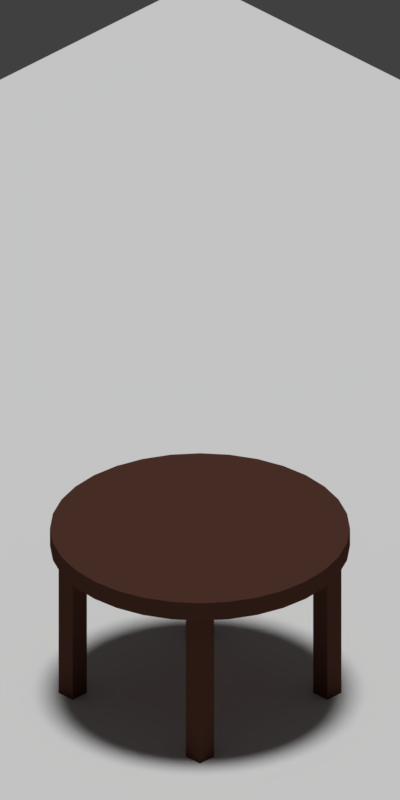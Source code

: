 # Source: tables.blend  (saved by Blender 2.79.0; exported with 4.5.12 LTS)
import bpy
from mathutils import Matrix  # noqa: F401  (used for matrix-valued properties, if any)

bpy.ops.wm.read_factory_settings(use_empty=True)
scene = bpy.context.scene
scene.name = 'Scene'

# ---- collections
col_collection_1 = bpy.data.collections.new('Collection 1'); scene.collection.children.link(col_collection_1)
col_collection_2 = bpy.data.collections.new('Collection 2'); scene.collection.children.link(col_collection_2)
col_collection_2.hide_render = True
col_collection_2.hide_viewport = True
col_collection_3 = bpy.data.collections.new('Collection 3'); scene.collection.children.link(col_collection_3)
col_collection_3.hide_render = True
col_collection_3.hide_viewport = True
col_collection_4 = bpy.data.collections.new('Collection 4'); scene.collection.children.link(col_collection_4)
col_collection_4.hide_render = True
col_collection_4.hide_viewport = True
col_collection_5 = bpy.data.collections.new('Collection 5'); scene.collection.children.link(col_collection_5)
col_collection_5.hide_render = True
col_collection_5.hide_viewport = True

# ---- materials (node trees are filled in below, after node groups)
mat_material_001 = bpy.data.materials.new('Material.001')
mat_material_001.alpha_threshold = 0.0
mat_material_001.use_transparent_shadow = False
mat_material_001.roughness = 0.5
mat_material_002 = bpy.data.materials.new('Material.002')
mat_material_002.alpha_threshold = 0.0
mat_material_002.use_transparent_shadow = False
mat_material_002.diffuse_color = (0.08714, 0.03674, 0.02543, 1.0)
mat_material_002.roughness = 0.5
mat_material_000 = bpy.data.materials.new('Material.000')
mat_material_000.alpha_threshold = 0.0
mat_material_000.use_transparent_shadow = False
mat_material_000.roughness = 0.5
mat_material_003 = bpy.data.materials.new('Material.003')
mat_material_003.alpha_threshold = 0.0
mat_material_003.use_transparent_shadow = False
mat_material_003.diffuse_color = (0.08714, 0.03674, 0.02543, 1.0)
mat_material_003.roughness = 0.5
mat_material_045 = bpy.data.materials.new('Material.045')
mat_material_045.alpha_threshold = 0.0
mat_material_045.use_transparent_shadow = False
mat_material_045.diffuse_color = (0.08714, 0.03674, 0.02543, 1.0)
mat_material_045.roughness = 0.5
mat_material_044 = bpy.data.materials.new('Material.044')
mat_material_044.alpha_threshold = 0.0
mat_material_044.use_transparent_shadow = False
mat_material_044.diffuse_color = (0.6382, 0.5574, 0.3898, 1.0)
mat_material_044.roughness = 0.5
mat_material_043 = bpy.data.materials.new('Material.043')
mat_material_043.alpha_threshold = 0.0
mat_material_043.use_transparent_shadow = False
mat_material_043.diffuse_color = (0.0, 0.0, 0.0, 1.0)
mat_material_043.roughness = 0.5
mat_material_042 = bpy.data.materials.new('Material.042')
mat_material_042.alpha_threshold = 0.0
mat_material_042.use_transparent_shadow = False
mat_material_042.diffuse_color = (0.8, 0.6292, 0.1397, 1.0)
mat_material_042.roughness = 0.5
mat_material_041 = bpy.data.materials.new('Material.041')
mat_material_041.alpha_threshold = 0.0
mat_material_041.use_transparent_shadow = False
mat_material_041.roughness = 0.5
mat_material_051 = bpy.data.materials.new('Material.051')
mat_material_051.alpha_threshold = 0.0
mat_material_051.use_transparent_shadow = False
mat_material_051.diffuse_color = (0.08714, 0.03674, 0.02543, 1.0)
mat_material_051.roughness = 0.5
mat_material_050 = bpy.data.materials.new('Material.050')
mat_material_050.alpha_threshold = 0.0
mat_material_050.use_transparent_shadow = False
mat_material_050.diffuse_color = (0.6382, 0.5574, 0.3898, 1.0)
mat_material_050.roughness = 0.5
mat_material_049 = bpy.data.materials.new('Material.049')
mat_material_049.alpha_threshold = 0.0
mat_material_049.use_transparent_shadow = False
mat_material_049.diffuse_color = (0.0, 0.0, 0.0, 1.0)
mat_material_049.roughness = 0.5
mat_material_047 = bpy.data.materials.new('Material.047')
mat_material_047.alpha_threshold = 0.0
mat_material_047.use_transparent_shadow = False
mat_material_047.diffuse_color = (0.8, 0.6292, 0.1397, 1.0)
mat_material_047.roughness = 0.5
mat_material_046 = bpy.data.materials.new('Material.046')
mat_material_046.alpha_threshold = 0.0
mat_material_046.use_transparent_shadow = False
mat_material_046.roughness = 0.5
mat_material_053 = bpy.data.materials.new('Material.053')
mat_material_053.alpha_threshold = 0.0
mat_material_053.use_transparent_shadow = False
mat_material_053.diffuse_color = (0.08714, 0.03674, 0.02543, 1.0)
mat_material_053.roughness = 0.5
mat_material_052 = bpy.data.materials.new('Material.052')
mat_material_052.alpha_threshold = 0.0
mat_material_052.use_transparent_shadow = False
mat_material_052.roughness = 0.5

# ---- material node trees

# ---- world
world_world = bpy.data.worlds.new('World'); scene.world = world_world
world_world.color = (0.05088, 0.05088, 0.05088)
world_world.use_sun_shadow = False
world_world.sun_shadow_jitter_overblur = 0.0
world_world.cycles.sampling_method = 'MANUAL'

# ---- cameras
cam_camera = bpy.data.cameras.new('Camera')
cam_camera.type = 'ORTHO'
cam_camera.clip_end = 100.0
cam_camera.lens = 35.0
cam_camera.sensor_width = 32.0
cam_camera.sensor_height = 18.0
cam_camera.ortho_scale = 8.0
cam_camera.dof.focus_distance = 0.0
cam_camera.dof.aperture_fstop = 128.0
cam_camera_003 = bpy.data.cameras.new('Camera.003')
cam_camera_003.type = 'ORTHO'
cam_camera_003.clip_end = 100.0
cam_camera_003.lens = 35.0
cam_camera_003.sensor_width = 32.0
cam_camera_003.sensor_height = 18.0
cam_camera_003.ortho_scale = 8.0
cam_camera_003.dof.focus_distance = 0.0
cam_camera_003.dof.aperture_fstop = 128.0
cam_camera_002 = bpy.data.cameras.new('Camera.002')
cam_camera_002.type = 'ORTHO'
cam_camera_002.clip_end = 100.0
cam_camera_002.lens = 35.0
cam_camera_002.sensor_width = 32.0
cam_camera_002.sensor_height = 18.0
cam_camera_002.ortho_scale = 5.6
cam_camera_002.dof.focus_distance = 0.0
cam_camera_002.dof.aperture_fstop = 128.0
cam_camera_013 = bpy.data.cameras.new('Camera.013')
cam_camera_013.type = 'ORTHO'
cam_camera_013.clip_end = 100.0
cam_camera_013.lens = 35.0
cam_camera_013.sensor_width = 32.0
cam_camera_013.sensor_height = 18.0
cam_camera_013.ortho_scale = 5.6
cam_camera_013.dof.focus_distance = 0.0
cam_camera_013.dof.aperture_fstop = 128.0
cam_camera_014 = bpy.data.cameras.new('Camera.014')
cam_camera_014.type = 'ORTHO'
cam_camera_014.clip_end = 100.0
cam_camera_014.lens = 35.0
cam_camera_014.sensor_width = 32.0
cam_camera_014.sensor_height = 18.0
cam_camera_014.ortho_scale = 8.0
cam_camera_014.dof.focus_distance = 0.0
cam_camera_014.dof.aperture_fstop = 128.0

# ---- lights
light_lamp_002 = bpy.data.lights.new('Lamp.002', 'SUN')
light_lamp_002.transmission_factor = 0.0
light_lamp_002.cutoff_distance = 30.0
light_lamp_002.angle = 0.1993
light_lamp_002.energy = 1.0
light_lamp_002.shadow_buffer_clip_start = 1.001
light_lamp_002.shadow_soft_size = 0.1
light_lamp_002.shadow_cascade_max_distance = 1000.0
light_lamp_001 = bpy.data.lights.new('Lamp.001', 'SUN')
light_lamp_001.transmission_factor = 0.0
light_lamp_001.cutoff_distance = 30.0
light_lamp_001.angle = 0.1993
light_lamp_001.energy = 1.0
light_lamp_001.shadow_buffer_clip_start = 1.001
light_lamp_001.shadow_soft_size = 0.1
light_lamp_001.shadow_cascade_max_distance = 1000.0
light_lamp_004 = bpy.data.lights.new('Lamp.004', 'SUN')
light_lamp_004.transmission_factor = 0.0
light_lamp_004.cutoff_distance = 30.0
light_lamp_004.angle = 0.1993
light_lamp_004.energy = 1.0
light_lamp_004.shadow_buffer_clip_start = 1.001
light_lamp_004.shadow_soft_size = 0.1
light_lamp_004.shadow_cascade_max_distance = 1000.0
light_lamp_003 = bpy.data.lights.new('Lamp.003', 'SUN')
light_lamp_003.transmission_factor = 0.0
light_lamp_003.cutoff_distance = 30.0
light_lamp_003.angle = 0.1993
light_lamp_003.energy = 1.0
light_lamp_003.shadow_buffer_clip_start = 1.001
light_lamp_003.shadow_soft_size = 0.1
light_lamp_003.shadow_cascade_max_distance = 1000.0
light_lamp_022 = bpy.data.lights.new('Lamp.022', 'SUN')
light_lamp_022.transmission_factor = 0.0
light_lamp_022.cutoff_distance = 30.0
light_lamp_022.angle = 0.1993
light_lamp_022.energy = 1.0
light_lamp_022.shadow_buffer_clip_start = 1.001
light_lamp_022.shadow_soft_size = 0.1
light_lamp_022.shadow_cascade_max_distance = 1000.0
light_lamp_021 = bpy.data.lights.new('Lamp.021', 'SUN')
light_lamp_021.transmission_factor = 0.0
light_lamp_021.cutoff_distance = 30.0
light_lamp_021.angle = 0.1993
light_lamp_021.energy = 1.0
light_lamp_021.shadow_buffer_clip_start = 1.001
light_lamp_021.shadow_soft_size = 0.1
light_lamp_021.shadow_cascade_max_distance = 1000.0
light_point_011 = bpy.data.lights.new('Point.011', 'AREA')
light_point_011.transmission_factor = 0.0
light_point_011.energy = 0.7854
light_point_011.shadow_buffer_clip_start = 0.5
light_point_011.shadow_soft_size = 0.1
light_point_011.shadow_maximum_resolution = 0.006
light_point_011.use_absolute_resolution = True
light_point_011.size = 0.1
light_point_011.size_y = 0.1
light_point_010 = bpy.data.lights.new('Point.010', 'SPOT')
light_point_010.transmission_factor = 0.0
light_point_010.energy = 200.0
light_point_010.shadow_buffer_clip_start = 0.5
light_point_010.shadow_soft_size = 0.1
light_point_010.shadow_maximum_resolution = 0.006
light_point_010.use_absolute_resolution = True
light_point_010.spot_blend = 0.5765
light_lamp_024 = bpy.data.lights.new('Lamp.024', 'SUN')
light_lamp_024.transmission_factor = 0.0
light_lamp_024.cutoff_distance = 30.0
light_lamp_024.angle = 0.1993
light_lamp_024.energy = 1.0
light_lamp_024.shadow_buffer_clip_start = 1.001
light_lamp_024.shadow_soft_size = 0.1
light_lamp_024.shadow_cascade_max_distance = 1000.0
light_lamp_023 = bpy.data.lights.new('Lamp.023', 'SUN')
light_lamp_023.transmission_factor = 0.0
light_lamp_023.cutoff_distance = 30.0
light_lamp_023.angle = 0.1993
light_lamp_023.energy = 1.0
light_lamp_023.shadow_buffer_clip_start = 1.001
light_lamp_023.shadow_soft_size = 0.1
light_lamp_023.shadow_cascade_max_distance = 1000.0
light_point_013 = bpy.data.lights.new('Point.013', 'SPOT')
light_point_013.transmission_factor = 0.0
light_point_013.energy = 200.0
light_point_013.shadow_buffer_clip_start = 0.5
light_point_013.shadow_soft_size = 0.1
light_point_013.shadow_maximum_resolution = 0.006
light_point_013.use_absolute_resolution = True
light_point_013.spot_blend = 0.5765
light_point_012 = bpy.data.lights.new('Point.012', 'AREA')
light_point_012.transmission_factor = 0.0
light_point_012.energy = 0.7854
light_point_012.shadow_buffer_clip_start = 0.5
light_point_012.shadow_soft_size = 0.1
light_point_012.shadow_maximum_resolution = 0.006
light_point_012.use_absolute_resolution = True
light_point_012.size = 0.1
light_point_012.size_y = 0.1
light_lamp_025 = bpy.data.lights.new('Lamp.025', 'SUN')
light_lamp_025.transmission_factor = 0.0
light_lamp_025.cutoff_distance = 30.0
light_lamp_025.angle = 0.1993
light_lamp_025.energy = 1.0
light_lamp_025.shadow_buffer_clip_start = 1.001
light_lamp_025.shadow_soft_size = 0.1
light_lamp_025.shadow_cascade_max_distance = 1000.0

# ---- meshes
me_plane = bpy.data.meshes.new('Plane')
me_plane.from_pydata([(-1.0, -1.0, 0.0), (1.0, -1.0, 0.0), (-1.0, 1.0, 0.0), (1.0, 1.0, 0.0)], [], [(0, 1, 3, 2)])
me_plane.materials.append(mat_material_001)
me_plane.use_remesh_preserve_volume = False
me_plane.use_remesh_preserve_attributes = False
me_plane.use_mirror_vertex_groups = False
me_plane.update()
me_cube_000 = bpy.data.meshes.new('Cube.000')
me_cube_000.from_pydata([(0.8, 0.8, 1.7), (0.8, 0.8, 0.0), (0.8, 1.0, 1.7), (0.8, 1.0, 0.0), (1.0, 0.8, 1.7), (1.0, 0.8, 0.0), (1.0, 1.0, 1.7), (1.0, 1.0, 0.0), (-1.0, 0.8, 1.7), (-1.0, 0.8, 0.0), (-1.0, 1.0, 1.7), (-1.0, 1.0, 0.0), (-0.8, 0.8, 1.7), (-0.8, 0.8, 0.0), (-0.8, 1.0, 1.7), (-0.8, 1.0, 0.0), (-0.8, -0.8, 0.0), (-0.8, -0.8, 1.7), (-0.8, -1.0, 0.0), (-0.8, -1.0, 1.7), (-1.0, -0.8, 0.0), (-1.0, -0.8, 1.7), (-1.0, -1.0, 0.0), (-1.0, -1.0, 1.7), (1.0, -0.8, 0.0), (1.0, -0.8, 1.7), (1.0, -1.0, 0.0), (1.0, -1.0, 1.7), (0.8, -0.8, 0.0), (0.8, -0.8, 1.7), (0.8, -1.0, 0.0), (0.8, -1.0, 1.7), (-1.192e-08, 1.5, 1.7), (-1.192e-08, 1.5, 1.9), (0.2926, 1.471, 1.7), (0.2926, 1.471, 1.9), (0.574, 1.386, 1.7), (0.574, 1.386, 1.9), (0.8334, 1.247, 1.7), (0.8334, 1.247, 1.9), (1.061, 1.061, 1.7), (1.061, 1.061, 1.9), (1.247, 0.8334, 1.7), (1.247, 0.8334, 1.9), (1.386, 0.574, 1.7), (1.386, 0.574, 1.9), (1.471, 0.2926, 1.7), (1.471, 0.2926, 1.9), (1.5, -4.768e-08, 1.7), (1.5, -4.768e-08, 1.9), (1.471, -0.2926, 1.7), (1.471, -0.2926, 1.9), (1.386, -0.574, 1.7), (1.386, -0.574, 1.9), (1.247, -0.8334, 1.7), (1.247, -0.8334, 1.9), (1.061, -1.061, 1.7), (1.061, -1.061, 1.9), (0.8334, -1.247, 1.7), (0.8334, -1.247, 1.9), (0.574, -1.386, 1.7), (0.574, -1.386, 1.9), (0.2926, -1.471, 1.7), (0.2926, -1.471, 1.9), (-4.947e-07, -1.5, 1.7), (-4.947e-07, -1.5, 1.9), (-0.2926, -1.471, 1.7), (-0.2926, -1.471, 1.9), (-0.574, -1.386, 1.7), (-0.574, -1.386, 1.9), (-0.8334, -1.247, 1.7), (-0.8334, -1.247, 1.9), (-1.061, -1.061, 1.7), (-1.061, -1.061, 1.9), (-1.247, -0.8334, 1.7), (-1.247, -0.8334, 1.9), (-1.386, -0.574, 1.7), (-1.386, -0.574, 1.9), (-1.471, -0.2926, 1.7), (-1.471, -0.2926, 1.9), (-1.5, 1.299e-06, 1.7), (-1.5, 1.299e-06, 1.9), (-1.471, 0.2926, 1.7), (-1.471, 0.2926, 1.9), (-1.386, 0.574, 1.7), (-1.386, 0.574, 1.9), (-1.247, 0.8334, 1.7), (-1.247, 0.8334, 1.9), (-1.061, 1.061, 1.7), (-1.061, 1.061, 1.9), (-0.8334, 1.247, 1.7), (-0.8334, 1.247, 1.9), (-0.574, 1.386, 1.7), (-0.574, 1.386, 1.9), (-0.2926, 1.471, 1.7), (-0.2926, 1.471, 1.9)], [], [(0, 4, 6, 2), (5, 1, 3, 7), (3, 2, 6, 7), (1, 0, 2, 3), (5, 4, 0, 1), (7, 6, 4, 5), (8, 12, 14, 10), (13, 9, 11, 15), (11, 10, 14, 15), (9, 8, 10, 11), (13, 12, 8, 9), (15, 14, 12, 13), (16, 17, 19, 18), (18, 19, 23, 22), (22, 23, 21, 20), (20, 21, 17, 16), (18, 22, 20, 16), (23, 19, 17, 21), (24, 25, 27, 26), (26, 27, 31, 30), (30, 31, 29, 28), (28, 29, 25, 24), (26, 30, 28, 24), (31, 27, 25, 29), (32, 33, 35, 34), (34, 35, 37, 36), (36, 37, 39, 38), (38, 39, 41, 40), (40, 41, 43, 42), (42, 43, 45, 44), (44, 45, 47, 46), (46, 47, 49, 48), (48, 49, 51, 50), (50, 51, 53, 52), (52, 53, 55, 54), (54, 55, 57, 56), (56, 57, 59, 58), (58, 59, 61, 60), (60, 61, 63, 62), (62, 63, 65, 64), (64, 65, 67, 66), (66, 67, 69, 68), (68, 69, 71, 70), (70, 71, 73, 72), (72, 73, 75, 74), (74, 75, 77, 76), (76, 77, 79, 78), (78, 79, 81, 80), (80, 81, 83, 82), (82, 83, 85, 84), (84, 85, 87, 86), (86, 87, 89, 88), (88, 89, 91, 90), (90, 91, 93, 92), (35, 33, 95, 93, 91, 89, 87, 85, 83, 81, 79, 77, 75, 73, 71, 69, 67, 65, 63, 61, 59, 57, 55, 53, 51, 49, 47, 45, 43, 41, 39, 37), (92, 93, 95, 94), (94, 95, 33, 32), (32, 34, 36, 38, 40, 42, 44, 46, 48, 50, 52, 54, 56, 58, 60, 62, 64, 66, 68, 70, 72, 74, 76, 78, 80, 82, 84, 86, 88, 90, 92, 94)])
me_cube_000.materials.append(mat_material_002)
me_cube_000.use_remesh_preserve_volume = False
me_cube_000.use_remesh_preserve_attributes = False
me_cube_000.use_mirror_vertex_groups = False
me_cube_000.update()
me_plane_003 = bpy.data.meshes.new('Plane.003')
me_plane_003.from_pydata([(-1.0, -1.0, 0.0), (1.0, -1.0, 0.0), (-1.0, 1.0, 0.0), (1.0, 1.0, 0.0)], [], [(0, 1, 3, 2)])
me_plane_003.materials.append(mat_material_000)
me_plane_003.use_remesh_preserve_volume = False
me_plane_003.use_remesh_preserve_attributes = False
me_plane_003.use_mirror_vertex_groups = False
me_plane_003.update()
me_cube_002 = bpy.data.meshes.new('Cube.002')
me_cube_002.from_pydata([(0.8, 0.8, 1.7), (0.8, 0.8, 0.0), (0.8, 1.0, 1.7), (0.8, 1.0, 0.0), (1.0, 0.8, 1.7), (1.0, 0.8, 0.0), (1.0, 1.0, 1.7), (1.0, 1.0, 0.0), (-1.0, 0.8, 1.7), (-1.0, 0.8, 0.0), (-1.0, 1.0, 1.7), (-1.0, 1.0, 0.0), (-0.8, 0.8, 1.7), (-0.8, 0.8, 0.0), (-0.8, 1.0, 1.7), (-0.8, 1.0, 0.0), (-0.8, -0.8, 0.0), (-0.8, -0.8, 1.7), (-0.8, -1.0, 0.0), (-0.8, -1.0, 1.7), (-1.0, -0.8, 0.0), (-1.0, -0.8, 1.7), (-1.0, -1.0, 0.0), (-1.0, -1.0, 1.7), (1.0, -0.8, 0.0), (1.0, -0.8, 1.7), (1.0, -1.0, 0.0), (1.0, -1.0, 1.7), (0.8, -0.8, 0.0), (0.8, -0.8, 1.7), (0.8, -1.0, 0.0), (0.8, -1.0, 1.7), (-1.3, -1.3, 2.0), (-1.3, -1.3, 1.7), (-1.3, 1.3, 2.0), (-1.3, 1.3, 1.7), (1.3, -1.3, 2.0), (1.3, -1.3, 1.7), (1.3, 1.3, 2.0), (1.3, 1.3, 1.7)], [], [(0, 4, 6, 2), (5, 1, 3, 7), (3, 2, 6, 7), (1, 0, 2, 3), (5, 4, 0, 1), (7, 6, 4, 5), (8, 12, 14, 10), (13, 9, 11, 15), (11, 10, 14, 15), (9, 8, 10, 11), (13, 12, 8, 9), (15, 14, 12, 13), (16, 17, 19, 18), (18, 19, 23, 22), (22, 23, 21, 20), (20, 21, 17, 16), (18, 22, 20, 16), (23, 19, 17, 21), (24, 25, 27, 26), (26, 27, 31, 30), (30, 31, 29, 28), (28, 29, 25, 24), (26, 30, 28, 24), (31, 27, 25, 29), (32, 36, 38, 34), (37, 33, 35, 39), (35, 34, 38, 39), (33, 32, 34, 35), (37, 36, 32, 33), (39, 38, 36, 37)])
me_cube_002.materials.append(mat_material_003)
me_cube_002.use_remesh_preserve_volume = False
me_cube_002.use_remesh_preserve_attributes = False
me_cube_002.use_mirror_vertex_groups = False
me_cube_002.update()
me_cube_011 = bpy.data.meshes.new('Cube.011')
me_cube_011.from_pydata([(0.8, 0.8, 1.7), (0.8, 0.8, 0.0), (0.8, 1.0, 1.7), (0.8, 1.0, 0.0), (1.0, 0.8, 1.7), (1.0, 0.8, 0.0), (1.0, 1.0, 1.7), (1.0, 1.0, 0.0), (-1.0, 0.8, 1.7), (-1.0, 0.8, 0.0), (-1.0, 1.0, 1.7), (-1.0, 1.0, 0.0), (-0.8, 0.8, 1.7), (-0.8, 0.8, 0.0), (-0.8, 1.0, 1.7), (-0.8, 1.0, 0.0), (-0.8, -0.8, 0.0), (-0.8, -0.8, 1.7), (-0.8, -1.0, 0.0), (-0.8, -1.0, 1.7), (-1.0, -0.8, 0.0), (-1.0, -0.8, 1.7), (-1.0, -1.0, 0.0), (-1.0, -1.0, 1.7), (1.0, -0.8, 0.0), (1.0, -0.8, 1.7), (1.0, -1.0, 0.0), (1.0, -1.0, 1.7), (0.8, -0.8, 0.0), (0.8, -0.8, 1.7), (0.8, -1.0, 0.0), (0.8, -1.0, 1.7), (-1.192e-08, 1.5, 1.7), (-1.192e-08, 1.5, 1.9), (0.2926, 1.471, 1.7), (0.2926, 1.471, 1.9), (0.574, 1.386, 1.7), (0.574, 1.386, 1.9), (0.8334, 1.247, 1.7), (0.8334, 1.247, 1.9), (1.061, 1.061, 1.7), (1.061, 1.061, 1.9), (1.247, 0.8334, 1.7), (1.247, 0.8334, 1.9), (1.386, 0.574, 1.7), (1.386, 0.574, 1.9), (1.471, 0.2926, 1.7), (1.471, 0.2926, 1.9), (1.5, -4.768e-08, 1.7), (1.5, -4.768e-08, 1.9), (1.471, -0.2926, 1.7), (1.471, -0.2926, 1.9), (1.386, -0.574, 1.7), (1.386, -0.574, 1.9), (1.247, -0.8334, 1.7), (1.247, -0.8334, 1.9), (1.061, -1.061, 1.7), (1.061, -1.061, 1.9), (0.8334, -1.247, 1.7), (0.8334, -1.247, 1.9), (0.574, -1.386, 1.7), (0.574, -1.386, 1.9), (0.2926, -1.471, 1.7), (0.2926, -1.471, 1.9), (-4.947e-07, -1.5, 1.7), (-4.947e-07, -1.5, 1.9), (-0.2926, -1.471, 1.7), (-0.2926, -1.471, 1.9), (-0.574, -1.386, 1.7), (-0.574, -1.386, 1.9), (-0.8334, -1.247, 1.7), (-0.8334, -1.247, 1.9), (-1.061, -1.061, 1.7), (-1.061, -1.061, 1.9), (-1.247, -0.8334, 1.7), (-1.247, -0.8334, 1.9), (-1.386, -0.574, 1.7), (-1.386, -0.574, 1.9), (-1.471, -0.2926, 1.7), (-1.471, -0.2926, 1.9), (-1.5, 1.299e-06, 1.7), (-1.5, 1.299e-06, 1.9), (-1.471, 0.2926, 1.7), (-1.471, 0.2926, 1.9), (-1.386, 0.574, 1.7), (-1.386, 0.574, 1.9), (-1.247, 0.8334, 1.7), (-1.247, 0.8334, 1.9), (-1.061, 1.061, 1.7), (-1.061, 1.061, 1.9), (-0.8334, 1.247, 1.7), (-0.8334, 1.247, 1.9), (-0.574, 1.386, 1.7), (-0.574, 1.386, 1.9), (-0.2926, 1.471, 1.7), (-0.2926, 1.471, 1.9)], [], [(0, 4, 6, 2), (5, 1, 3, 7), (3, 2, 6, 7), (1, 0, 2, 3), (5, 4, 0, 1), (7, 6, 4, 5), (8, 12, 14, 10), (13, 9, 11, 15), (11, 10, 14, 15), (9, 8, 10, 11), (13, 12, 8, 9), (15, 14, 12, 13), (16, 17, 19, 18), (18, 19, 23, 22), (22, 23, 21, 20), (20, 21, 17, 16), (18, 22, 20, 16), (23, 19, 17, 21), (24, 25, 27, 26), (26, 27, 31, 30), (30, 31, 29, 28), (28, 29, 25, 24), (26, 30, 28, 24), (31, 27, 25, 29), (32, 33, 35, 34), (34, 35, 37, 36), (36, 37, 39, 38), (38, 39, 41, 40), (40, 41, 43, 42), (42, 43, 45, 44), (44, 45, 47, 46), (46, 47, 49, 48), (48, 49, 51, 50), (50, 51, 53, 52), (52, 53, 55, 54), (54, 55, 57, 56), (56, 57, 59, 58), (58, 59, 61, 60), (60, 61, 63, 62), (62, 63, 65, 64), (64, 65, 67, 66), (66, 67, 69, 68), (68, 69, 71, 70), (70, 71, 73, 72), (72, 73, 75, 74), (74, 75, 77, 76), (76, 77, 79, 78), (78, 79, 81, 80), (80, 81, 83, 82), (82, 83, 85, 84), (84, 85, 87, 86), (86, 87, 89, 88), (88, 89, 91, 90), (90, 91, 93, 92), (35, 33, 95, 93, 91, 89, 87, 85, 83, 81, 79, 77, 75, 73, 71, 69, 67, 65, 63, 61, 59, 57, 55, 53, 51, 49, 47, 45, 43, 41, 39, 37), (92, 93, 95, 94), (94, 95, 33, 32), (32, 34, 36, 38, 40, 42, 44, 46, 48, 50, 52, 54, 56, 58, 60, 62, 64, 66, 68, 70, 72, 74, 76, 78, 80, 82, 84, 86, 88, 90, 92, 94)])
me_cube_011.materials.append(mat_material_045)
me_cube_011.use_remesh_preserve_volume = False
me_cube_011.use_remesh_preserve_attributes = False
me_cube_011.use_mirror_vertex_groups = False
me_cube_011.update()
me_cylinder_005 = bpy.data.meshes.new('Cylinder.005')
me_cylinder_005.from_pydata([(9.313e-09, 0.64, -1.04), (9.313e-09, 0.64, 0.24), (0.1249, 0.6277, -1.04), (0.1249, 0.6277, 0.24), (0.2449, 0.5913, -1.04), (0.2449, 0.5913, 0.24), (0.3556, 0.5321, -1.04), (0.3556, 0.5321, 0.24), (0.4525, 0.4525, -1.04), (0.4525, 0.4525, 0.24), (0.5321, 0.3556, -1.04), (0.5321, 0.3556, 0.24), (0.5913, 0.2449, -1.04), (0.5913, 0.2449, 0.24), (0.6277, 0.1249, -1.04), (0.6277, 0.1249, 0.24), (0.64, 1.585e-07, -1.04), (0.64, 1.585e-07, 0.24), (0.6277, -0.1249, -1.04), (0.6277, -0.1249, 0.24), (0.5913, -0.2449, -1.04), (0.5913, -0.2449, 0.24), (0.5321, -0.3556, -1.04), (0.5321, -0.3556, 0.24), (0.4525, -0.4525, -1.04), (0.4525, -0.4525, 0.24), (0.3556, -0.5321, -1.04), (0.3556, -0.5321, 0.24), (0.2449, -0.5913, -1.04), (0.2449, -0.5913, 0.24), (0.1249, -0.6277, -1.04), (0.1249, -0.6277, 0.24), (-1.992e-07, -0.64, -1.04), (-1.992e-07, -0.64, 0.24), (-0.1249, -0.6277, -1.04), (-0.1249, -0.6277, 0.24), (-0.2449, -0.5913, -1.04), (-0.2449, -0.5913, 0.24), (-0.3556, -0.5321, -1.04), (-0.3556, -0.5321, 0.24), (-0.4525, -0.4525, -1.04), (-0.4525, -0.4525, 0.24), (-0.5321, -0.3556, -1.04), (-0.5321, -0.3556, 0.24), (-0.5913, -0.2449, -1.04), (-0.5913, -0.2449, 0.24), (-0.6277, -0.1249, -1.04), (-0.6277, -0.1249, 0.24), (-0.64, 7.282e-07, -1.04), (-0.64, 7.282e-07, 0.24), (-0.6277, 0.1249, -1.04), (-0.6277, 0.1249, 0.24), (-0.5913, 0.2449, -1.04), (-0.5913, 0.2449, 0.24), (-0.5321, 0.3556, -1.04), (-0.5321, 0.3556, 0.24), (-0.4525, 0.4525, -1.04), (-0.4525, 0.4525, 0.24), (-0.3556, 0.5321, -1.04), (-0.3556, 0.5321, 0.24), (-0.2449, 0.5913, -1.04), (-0.2449, 0.5913, 0.24), (-0.1249, 0.6277, -1.04), (-0.1249, 0.6277, 0.24), (-0.96, -0.96, -2.96), (-0.96, -0.96, -1.04), (-0.96, 0.96, -2.96), (-0.96, 0.96, -1.04), (0.96, -0.96, -2.96), (0.96, -0.96, -1.04), (0.96, 0.96, -2.96), (0.96, 0.96, -1.04), (6.165e-08, 0.128, -0.528), (6.165e-08, 0.128, 0.728), (0.02497, 0.1255, -0.528), (0.02497, 0.1255, 0.728), (0.04898, 0.1183, -0.528), (0.04898, 0.1183, 0.728), (0.07111, 0.1064, -0.528), (0.07111, 0.1064, 0.728), (0.09051, 0.09051, -0.528), (0.09051, 0.09051, 0.728), (0.1064, 0.07111, -0.528), (0.1064, 0.07111, 0.728), (0.1183, 0.04898, -0.528), (0.1183, 0.04898, 0.728), (0.1255, 0.02497, -0.528), (0.1255, 0.02497, 0.728), (0.128, 2.582e-07, -0.528), (0.128, 2.582e-07, 0.728), (0.1255, -0.02497, -0.528), (0.1255, -0.02497, 0.728), (0.1183, -0.04898, -0.528), (0.1183, -0.04898, 0.728), (0.1064, -0.07111, -0.528), (0.1064, -0.07111, 0.728), (0.09051, -0.09051, -0.528), (0.09051, -0.09051, 0.728), (0.07111, -0.1064, -0.528), (0.07111, -0.1064, 0.728), (0.04898, -0.1183, -0.528), (0.04898, -0.1183, 0.728), (0.02497, -0.1255, -0.528), (0.02497, -0.1255, 0.728), (1.995e-08, -0.128, -0.528), (1.995e-08, -0.128, 0.728), (-0.02497, -0.1255, -0.528), (-0.02497, -0.1255, 0.728), (-0.04898, -0.1183, -0.528), (-0.04898, -0.1183, 0.728), (-0.07111, -0.1064, -0.528), (-0.07111, -0.1064, 0.728), (-0.09051, -0.09051, -0.528), (-0.09051, -0.09051, 0.728), (-0.1064, -0.07111, -0.528), (-0.1064, -0.07111, 0.728), (-0.1183, -0.04898, -0.528), (-0.1183, -0.04898, 0.728), (-0.1255, -0.02497, -0.528), (-0.1255, -0.02497, 0.728), (-0.128, 3.721e-07, -0.528), (-0.128, 3.721e-07, 0.728), (-0.1255, 0.02497, -0.528), (-0.1255, 0.02497, 0.728), (-0.1183, 0.04898, -0.528), (-0.1183, 0.04898, 0.728), (-0.1064, 0.07111, -0.528), (-0.1064, 0.07111, 0.728), (-0.09051, 0.09051, -0.528), (-0.09051, 0.09051, 0.728), (-0.07111, 0.1064, -0.528), (-0.07111, 0.1064, 0.728), (-0.04898, 0.1183, -0.528), (-0.04898, 0.1183, 0.728), (-0.02497, 0.1255, -0.528), (-0.02497, 0.1255, 0.728), (0.0, 0.07804, 2.292), (0.0, 0.1531, 2.27), (0.0, 0.2222, 2.233), (0.0, 0.2828, 2.183), (0.0, 0.3326, 2.122), (0.0, 0.3696, 2.053), (0.0, 0.3923, 1.978), (0.0, 0.4, 1.9), (0.0, 0.3923, 1.822), (0.0, 0.2222, 1.567), (0.01522, 0.07654, 2.292), (0.02986, 0.1501, 2.27), (0.04335, 0.218, 2.233), (0.05518, 0.2774, 2.183), (0.06488, 0.3262, 2.122), (0.0721, 0.3625, 2.053), (0.07654, 0.3848, 1.978), (0.07804, 0.3923, 1.9), (0.07654, 0.3848, 1.822), (0.0721, 0.3625, 1.747), (0.06488, 0.3262, 1.678), (0.05518, 0.2774, 1.617), (0.04335, 0.218, 1.567), (0.02986, 0.1501, 1.53), (0.01522, 0.07654, 1.508), (0.02986, 0.0721, 2.292), (0.05858, 0.1414, 2.27), (0.08504, 0.2053, 2.233), (0.1082, 0.2613, 2.183), (0.1273, 0.3073, 2.122), (0.1414, 0.3414, 2.053), (0.1501, 0.3625, 1.978), (0.1531, 0.3696, 1.9), (0.1501, 0.3625, 1.822), (0.1414, 0.3414, 1.747), (0.1273, 0.3073, 1.678), (0.1082, 0.2613, 1.617), (0.08504, 0.2053, 1.567), (0.05858, 0.1414, 1.53), (0.02986, 0.0721, 1.508), (0.04335, 0.06488, 2.292), (0.08504, 0.1273, 2.27), (0.1235, 0.1848, 2.233), (0.1571, 0.2352, 2.183), (0.1848, 0.2765, 2.122), (0.2053, 0.3073, 2.053), (0.218, 0.3262, 1.978), (0.2222, 0.3326, 1.9), (0.218, 0.3262, 1.822), (0.2053, 0.3073, 1.747), (0.1848, 0.2765, 1.678), (0.1571, 0.2352, 1.617), (0.1235, 0.1848, 1.567), (0.08504, 0.1273, 1.53), (0.04335, 0.06488, 1.508), (0.05518, 0.05518, 2.292), (0.1082, 0.1082, 2.27), (0.1571, 0.1571, 2.233), (0.2, 0.2, 2.183), (0.2352, 0.2352, 2.122), (0.2613, 0.2613, 2.053), (0.2774, 0.2774, 1.978), (0.2828, 0.2828, 1.9), (0.2774, 0.2774, 1.822), (0.2613, 0.2613, 1.747), (0.2352, 0.2352, 1.678), (0.2, 0.2, 1.617), (0.1571, 0.1571, 1.567), (0.1082, 0.1082, 1.53), (0.05518, 0.05518, 1.508), (0.06488, 0.04335, 2.292), (0.1273, 0.08504, 2.27), (0.1848, 0.1235, 2.233), (0.2352, 0.1571, 2.183), (0.2765, 0.1848, 2.122), (0.3073, 0.2053, 2.053), (0.3262, 0.218, 1.978), (0.3326, 0.2222, 1.9), (0.3262, 0.218, 1.822), (0.3073, 0.2053, 1.747), (0.2765, 0.1848, 1.678), (0.2352, 0.1571, 1.617), (0.1848, 0.1235, 1.567), (0.1273, 0.08504, 1.53), (0.06488, 0.04335, 1.508), (0.0721, 0.02986, 2.292), (0.1414, 0.05858, 2.27), (0.2053, 0.08504, 2.233), (0.2613, 0.1082, 2.183), (0.3073, 0.1273, 2.122), (0.3414, 0.1414, 2.053), (0.3625, 0.1501, 1.978), (0.3696, 0.1531, 1.9), (0.3625, 0.1501, 1.822), (0.3414, 0.1414, 1.747), (0.3073, 0.1273, 1.678), (0.2613, 0.1082, 1.617), (0.2053, 0.08504, 1.567), (0.1414, 0.05858, 1.53), (0.0721, 0.02986, 1.508), (0.07654, 0.01522, 2.292), (0.1501, 0.02986, 2.27), (0.218, 0.04335, 2.233), (0.2774, 0.05518, 2.183), (0.3262, 0.06488, 2.122), (0.3625, 0.0721, 2.053), (0.3848, 0.07654, 1.978), (0.3923, 0.07804, 1.9), (0.3848, 0.07654, 1.822), (0.3625, 0.0721, 1.747), (0.3262, 0.06488, 1.678), (0.2774, 0.05518, 1.617), (0.218, 0.04335, 1.567), (0.1501, 0.02986, 1.53), (0.07654, 0.01522, 1.508), (0.07804, -3.691e-07, 2.292), (0.1531, -3.661e-07, 2.27), (0.2222, -3.631e-07, 2.233), (0.2828, -3.661e-07, 2.183), (0.3326, -3.721e-07, 2.122), (0.3696, -3.482e-07, 2.053), (0.3923, -3.959e-07, 1.978), (0.4, -3.899e-07, 1.9), (0.3923, -3.959e-07, 1.822), (0.3696, -3.303e-07, 1.747), (0.3326, -3.721e-07, 1.678), (0.2828, -3.661e-07, 1.617), (0.2222, -3.75e-07, 1.567), (0.1531, -3.601e-07, 1.53), (0.07804, -3.616e-07, 1.508), (0.07654, -0.01522, 2.292), (0.1501, -0.02986, 2.27), (0.218, -0.04335, 2.233), (0.2774, -0.05518, 2.183), (0.3262, -0.06489, 2.122), (0.3625, -0.0721, 2.053), (0.3848, -0.07654, 1.978), (0.3923, -0.07804, 1.9), (0.3848, -0.07654, 1.822), (0.3625, -0.0721, 1.747), (0.3262, -0.06489, 1.678), (0.2774, -0.05518, 1.617), (0.218, -0.04335, 1.567), (0.1501, -0.02986, 1.53), (0.07654, -0.01522, 1.508), (0.0721, -0.02986, 2.292), (0.1414, -0.05858, 2.27), (0.2053, -0.08504, 2.233), (0.2613, -0.1082, 2.183), (0.3073, -0.1273, 2.122), (0.3414, -0.1414, 2.053), (0.3625, -0.1501, 1.978), (0.3696, -0.1531, 1.9), (0.3625, -0.1501, 1.822), (0.3414, -0.1414, 1.747), (0.3073, -0.1273, 1.678), (0.2613, -0.1082, 1.617), (0.2053, -0.08504, 1.567), (0.1414, -0.05858, 1.53), (0.0721, -0.02986, 1.508), (0.06488, -0.04335, 2.292), (0.1273, -0.08504, 2.27), (0.1848, -0.1235, 2.233), (0.2352, -0.1571, 2.183), (0.2765, -0.1848, 2.122), (0.3073, -0.2053, 2.053), (0.3262, -0.218, 1.978), (0.3326, -0.2222, 1.9), (0.3262, -0.218, 1.822), (0.3073, -0.2053, 1.747), (0.2765, -0.1848, 1.678), (0.2352, -0.1571, 1.617), (0.1848, -0.1235, 1.567), (0.1273, -0.08504, 1.53), (0.06488, -0.04335, 1.508), (0.05518, -0.05518, 2.292), (0.1082, -0.1082, 2.27), (0.1571, -0.1571, 2.233), (0.2, -0.2, 2.183), (0.2352, -0.2352, 2.122), (0.2613, -0.2613, 2.053), (0.2774, -0.2774, 1.978), (0.2828, -0.2828, 1.9), (0.2774, -0.2774, 1.822), (0.2613, -0.2613, 1.747), (0.2352, -0.2352, 1.678), (0.2, -0.2, 1.617), (0.1571, -0.1571, 1.567), (0.1082, -0.1082, 1.53), (0.05518, -0.05518, 1.508), (0.04335, -0.06489, 2.292), (0.08504, -0.1273, 2.27), (0.1235, -0.1848, 2.233), (0.1571, -0.2352, 2.183), (0.1848, -0.2765, 2.122), (0.2053, -0.3073, 2.053), (0.218, -0.3262, 1.978), (0.2222, -0.3326, 1.9), (0.218, -0.3262, 1.822), (0.2053, -0.3073, 1.747), (0.1848, -0.2765, 1.678), (0.1571, -0.2352, 1.617), (0.1235, -0.1848, 1.567), (0.08504, -0.1273, 1.53), (0.04335, -0.06489, 1.508), (0.0, -3.688e-07, 1.5), (0.02986, -0.0721, 2.292), (0.05858, -0.1414, 2.27), (0.08504, -0.2053, 2.233), (0.1082, -0.2613, 2.183), (0.1273, -0.3073, 2.122), (0.1414, -0.3414, 2.053), (0.1501, -0.3625, 1.978), (0.1531, -0.3696, 1.9), (0.1501, -0.3625, 1.822), (0.1414, -0.3414, 1.747), (0.1273, -0.3073, 1.678), (0.1082, -0.2613, 1.617), (0.08504, -0.2053, 1.567), (0.05858, -0.1414, 1.53), (0.02986, -0.0721, 1.508), (0.01522, -0.07654, 2.292), (0.02986, -0.1501, 2.27), (0.04335, -0.218, 2.233), (0.05518, -0.2774, 2.183), (0.06488, -0.3262, 2.122), (0.0721, -0.3625, 2.053), (0.07654, -0.3848, 1.978), (0.07804, -0.3923, 1.9), (0.07654, -0.3848, 1.822), (0.0721, -0.3625, 1.747), (0.06488, -0.3262, 1.678), (0.05518, -0.2774, 1.617), (0.04335, -0.218, 1.567), (0.02986, -0.1501, 1.53), (0.01522, -0.07654, 1.508), (-2.885e-09, -0.07804, 2.292), (1.649e-08, -0.1531, 2.27), (1.053e-08, -0.2222, 2.233), (-1.034e-08, -0.2828, 2.183), (-3.418e-08, -0.3326, 2.122), (2.543e-08, -0.3696, 2.053), (-3.418e-08, -0.3923, 1.978), (-4.014e-08, -0.4, 1.9), (-3.418e-08, -0.3923, 1.822), (2.543e-08, -0.3696, 1.747), (-3.418e-08, -0.3326, 1.678), (-1.034e-08, -0.2828, 1.617), (-4.375e-09, -0.2222, 1.567), (1.586e-09, -0.1531, 1.53), (1.586e-09, -0.07804, 1.508), (-0.01522, -0.07654, 2.292), (-0.02986, -0.1501, 2.27), (-0.04335, -0.218, 2.233), (-0.05518, -0.2774, 2.183), (-0.06488, -0.3262, 2.122), (-0.0721, -0.3625, 2.053), (-0.07654, -0.3848, 1.978), (-0.07804, -0.3923, 1.9), (-0.07654, -0.3848, 1.822), (-0.0721, -0.3625, 1.747), (-0.06488, -0.3262, 1.678), (-0.05518, -0.2774, 1.617), (-0.04335, -0.218, 1.567), (-0.02986, -0.1501, 1.53), (-0.01522, -0.07654, 1.508), (-0.02986, -0.0721, 2.292), (-0.05858, -0.1414, 2.27), (-0.08504, -0.2053, 2.233), (-0.1082, -0.2613, 2.183), (-0.1273, -0.3073, 2.122), (-0.1414, -0.3414, 2.053), (-0.1501, -0.3625, 1.978), (-0.1531, -0.3696, 1.9), (-0.1501, -0.3625, 1.822), (-0.1414, -0.3414, 1.747), (-0.1273, -0.3073, 1.678), (-0.1082, -0.2613, 1.617), (-0.08504, -0.2053, 1.567), (-0.05858, -0.1414, 1.53), (-0.02986, -0.0721, 1.508), (-0.04335, -0.06489, 2.292), (-0.08504, -0.1273, 2.27), (-0.1235, -0.1848, 2.233), (-0.1571, -0.2352, 2.183), (-0.1848, -0.2765, 2.122), (-0.2053, -0.3073, 2.053), (-0.218, -0.3262, 1.978), (-0.2222, -0.3326, 1.9), (-0.218, -0.3262, 1.822), (-0.2053, -0.3073, 1.747), (-0.1848, -0.2765, 1.678), (-0.1571, -0.2352, 1.617), (-0.1235, -0.1848, 1.567), (-0.08504, -0.1273, 1.53), (-0.04335, -0.06489, 1.508), (-9.216e-08, -4.609e-07, 2.3), (-0.05518, -0.05518, 2.292), (-0.1082, -0.1082, 2.27), (-0.1571, -0.1571, 2.233), (-0.2, -0.2, 2.183), (-0.2352, -0.2352, 2.122), (-0.2613, -0.2613, 2.053), (-0.2774, -0.2774, 1.978), (-0.2828, -0.2828, 1.9), (-0.2774, -0.2774, 1.822), (-0.2613, -0.2613, 1.747), (-0.2352, -0.2352, 1.678), (-0.2, -0.2, 1.617), (-0.1571, -0.1571, 1.567), (-0.1082, -0.1082, 1.53), (-0.05518, -0.05518, 1.508), (-0.06488, -0.04335, 2.292), (-0.1273, -0.08504, 2.27), (-0.1848, -0.1235, 2.233), (-0.2352, -0.1571, 2.183), (-0.2765, -0.1848, 2.122), (-0.3073, -0.2053, 2.053), (-0.3262, -0.218, 1.978), (-0.3326, -0.2222, 1.9), (-0.3262, -0.218, 1.822), (-0.3073, -0.2053, 1.747), (-0.2765, -0.1848, 1.678), (-0.2352, -0.1571, 1.617), (-0.1848, -0.1235, 1.567), (-0.1273, -0.08504, 1.53), (-0.06488, -0.04335, 1.508), (-0.0721, -0.02986, 2.292), (-0.1414, -0.05858, 2.27), (-0.2053, -0.08504, 2.233), (-0.2613, -0.1082, 2.183), (-0.3073, -0.1273, 2.122), (-0.3414, -0.1414, 2.053), (-0.3625, -0.1501, 1.978), (-0.3696, -0.1531, 1.9), (-0.3625, -0.1501, 1.822), (-0.3414, -0.1414, 1.747), (-0.3073, -0.1273, 1.678), (-0.2613, -0.1082, 1.617), (-0.2053, -0.08504, 1.567), (-0.1414, -0.05858, 1.53), (-0.0721, -0.02986, 1.508), (-0.07654, -0.01522, 2.292), (-0.1501, -0.02986, 2.27), (-0.218, -0.04335, 2.233), (-0.2774, -0.05518, 2.183), (-0.3262, -0.06488, 2.122), (-0.3625, -0.0721, 2.053), (-0.3848, -0.07654, 1.978), (-0.3923, -0.07804, 1.9), (-0.3848, -0.07654, 1.822), (-0.3625, -0.0721, 1.747), (-0.3262, -0.06488, 1.678), (-0.2774, -0.05518, 1.617), (-0.218, -0.04335, 1.567), (-0.1501, -0.02986, 1.53), (-0.07654, -0.01522, 1.508), (-0.07804, -3.631e-07, 2.292), (-0.1531, -3.512e-07, 2.27), (-0.2222, -3.512e-07, 2.233), (-0.2828, -3.124e-07, 2.183), (-0.3326, -2.946e-07, 2.122), (-0.3696, -3.661e-07, 2.053), (-0.3923, -2.767e-07, 1.978), (-0.4, -2.946e-07, 1.9), (-0.3923, -2.767e-07, 1.822), (-0.3696, -3.661e-07, 1.747), (-0.3326, -2.946e-07, 1.678), (-0.2828, -3.124e-07, 1.617), (-0.2222, -3.423e-07, 1.567), (-0.1531, -3.393e-07, 1.53), (-0.07804, -3.646e-07, 1.508), (-0.07654, 0.01522, 2.292), (-0.1501, 0.02986, 2.27), (-0.218, 0.04335, 2.233), (-0.2774, 0.05518, 2.183), (-0.3262, 0.06488, 2.122), (-0.3625, 0.0721, 2.053), (-0.3848, 0.07654, 1.978), (-0.3923, 0.07804, 1.9), (-0.3848, 0.07654, 1.822), (-0.3625, 0.0721, 1.747), (-0.3262, 0.06488, 1.678), (-0.2774, 0.05518, 1.617), (-0.218, 0.04335, 1.567), (-0.1501, 0.02986, 1.53), (-0.07654, 0.01522, 1.508), (-0.0721, 0.02986, 2.292), (-0.1414, 0.05858, 2.27), (-0.2053, 0.08504, 2.233), (-0.2613, 0.1082, 2.183), (-0.3073, 0.1273, 2.122), (-0.3414, 0.1414, 2.053), (-0.3625, 0.1501, 1.978), (-0.3696, 0.1531, 1.9), (-0.3625, 0.1501, 1.822), (-0.3414, 0.1414, 1.747), (-0.3073, 0.1273, 1.678), (-0.2613, 0.1082, 1.617), (-0.2053, 0.08504, 1.567), (-0.1414, 0.05858, 1.53), (-0.0721, 0.02986, 1.508), (-0.06488, 0.04335, 2.292), (-0.1273, 0.08504, 2.27), (-0.1848, 0.1235, 2.233), (-0.2352, 0.1571, 2.183), (-0.2765, 0.1848, 2.122), (-0.3073, 0.2053, 2.053), (-0.3262, 0.218, 1.978), (-0.3326, 0.2222, 1.9), (-0.3262, 0.218, 1.822), (-0.3073, 0.2053, 1.747), (-0.2765, 0.1848, 1.678), (-0.2352, 0.1571, 1.617), (-0.1848, 0.1235, 1.567), (-0.1273, 0.08504, 1.53), (-0.06488, 0.04335, 1.508), (-0.05518, 0.05518, 2.292), (-0.1082, 0.1082, 2.27), (-0.1571, 0.1571, 2.233), (-0.2, 0.2, 2.183), (-0.2352, 0.2352, 2.122), (-0.2613, 0.2613, 2.053), (-0.2774, 0.2774, 1.978), (-0.2828, 0.2828, 1.9), (-0.2774, 0.2774, 1.822), (-0.2613, 0.2613, 1.747), (-0.2352, 0.2352, 1.678), (-0.2, 0.2, 1.617), (-0.1571, 0.1571, 1.567), (-0.1082, 0.1082, 1.53), (-0.05518, 0.05518, 1.508), (-0.04335, 0.06488, 2.292), (-0.08504, 0.1273, 2.27), (-0.1235, 0.1848, 2.233), (-0.1571, 0.2352, 2.183), (-0.1848, 0.2765, 2.122), (-0.2053, 0.3073, 2.053), (-0.218, 0.3262, 1.978), (-0.2222, 0.3326, 1.9), (-0.218, 0.3262, 1.822), (-0.2053, 0.3073, 1.747), (-0.1848, 0.2765, 1.678), (-0.1571, 0.2352, 1.617), (-0.1235, 0.1848, 1.567), (-0.08504, 0.1273, 1.53), (-0.04335, 0.06488, 1.508), (-0.02986, 0.0721, 2.292), (-0.05858, 0.1414, 2.27), (-0.08504, 0.2053, 2.233), (-0.1082, 0.2613, 2.183), (-0.1273, 0.3073, 2.122), (-0.1414, 0.3414, 2.053), (-0.1501, 0.3625, 1.978), (-0.1531, 0.3696, 1.9), (-0.1501, 0.3625, 1.822), (-0.1414, 0.3414, 1.747), (-0.1273, 0.3073, 1.678), (-0.1082, 0.2613, 1.617), (-0.08504, 0.2053, 1.567), (-0.05858, 0.1414, 1.53), (-0.02986, 0.0721, 1.508), (-0.01522, 0.07654, 2.292), (-0.02986, 0.1501, 2.27), (-0.04335, 0.218, 2.233), (-0.05518, 0.2774, 2.183), (-0.06488, 0.3262, 2.122), (-0.0721, 0.3625, 2.053), (-0.07654, 0.3848, 1.978), (-0.07804, 0.3923, 1.9), (-0.07654, 0.3848, 1.822), (-0.0721, 0.3625, 1.747), (-0.06488, 0.3262, 1.678), (-0.05518, 0.2774, 1.617), (-0.04335, 0.218, 1.567), (-0.02986, 0.1501, 1.53), (-0.01522, 0.07654, 1.508), (2.543e-08, 0.3696, 1.747), (1.089e-07, 0.3326, 1.678), (6.119e-08, 0.2828, 1.617), (3.139e-08, 0.1531, 1.53), (6.056e-09, 0.07804, 1.508)], [], [(0, 1, 3, 2), (2, 3, 5, 4), (4, 5, 7, 6), (6, 7, 9, 8), (8, 9, 11, 10), (10, 11, 13, 12), (12, 13, 15, 14), (14, 15, 17, 16), (16, 17, 19, 18), (18, 19, 21, 20), (20, 21, 23, 22), (22, 23, 25, 24), (24, 25, 27, 26), (26, 27, 29, 28), (28, 29, 31, 30), (30, 31, 33, 32), (32, 33, 35, 34), (34, 35, 37, 36), (36, 37, 39, 38), (38, 39, 41, 40), (40, 41, 43, 42), (42, 43, 45, 44), (44, 45, 47, 46), (46, 47, 49, 48), (48, 49, 51, 50), (50, 51, 53, 52), (52, 53, 55, 54), (54, 55, 57, 56), (56, 57, 59, 58), (58, 59, 61, 60), (3, 1, 63, 61, 59, 57, 55, 53, 51, 49, 47, 45, 43, 41, 39, 37, 35, 33, 31, 29, 27, 25, 23, 21, 19, 17, 15, 13, 11, 9, 7, 5), (60, 61, 63, 62), (62, 63, 1, 0), (0, 2, 4, 6, 8, 10, 12, 14, 16, 18, 20, 22, 24, 26, 28, 30, 32, 34, 36, 38, 40, 42, 44, 46, 48, 50, 52, 54, 56, 58, 60, 62), (64, 65, 67, 66), (66, 67, 71, 70), (70, 71, 69, 68), (68, 69, 65, 64), (66, 70, 68, 64), (71, 67, 65, 69), (72, 73, 75, 74), (74, 75, 77, 76), (76, 77, 79, 78), (78, 79, 81, 80), (80, 81, 83, 82), (82, 83, 85, 84), (84, 85, 87, 86), (86, 87, 89, 88), (88, 89, 91, 90), (90, 91, 93, 92), (92, 93, 95, 94), (94, 95, 97, 96), (96, 97, 99, 98), (98, 99, 101, 100), (100, 101, 103, 102), (102, 103, 105, 104), (104, 105, 107, 106), (106, 107, 109, 108), (108, 109, 111, 110), (110, 111, 113, 112), (112, 113, 115, 114), (114, 115, 117, 116), (116, 117, 119, 118), (118, 119, 121, 120), (120, 121, 123, 122), (122, 123, 125, 124), (124, 125, 127, 126), (126, 127, 129, 128), (128, 129, 131, 130), (130, 131, 133, 132), (75, 73, 135, 133, 131, 129, 127, 125, 123, 121, 119, 117, 115, 113, 111, 109, 107, 105, 103, 101, 99, 97, 95, 93, 91, 89, 87, 85, 83, 81, 79, 77), (132, 133, 135, 134), (134, 135, 73, 72), (72, 74, 76, 78, 80, 82, 84, 86, 88, 90, 92, 94, 96, 98, 100, 102, 104, 106, 108, 110, 112, 114, 116, 118, 120, 122, 124, 126, 128, 130, 132, 134), (617, 616, 159, 160), (143, 142, 152, 153), (136, 432, 146), (341, 617, 160), (144, 143, 153, 154), (137, 136, 146, 147), (613, 144, 154, 155), (138, 137, 147, 148), (614, 613, 155, 156), (139, 138, 148, 149), (615, 614, 156, 157), (140, 139, 149, 150), (145, 615, 157, 158), (141, 140, 150, 151), (616, 145, 158, 159), (142, 141, 151, 152), (159, 158, 173, 174), (152, 151, 166, 167), (160, 159, 174, 175), (153, 152, 167, 168), (146, 432, 161), (341, 160, 175), (154, 153, 168, 169), (147, 146, 161, 162), (155, 154, 169, 170), (148, 147, 162, 163), (156, 155, 170, 171), (149, 148, 163, 164), (157, 156, 171, 172), (150, 149, 164, 165), (158, 157, 172, 173), (151, 150, 165, 166), (163, 162, 177, 178), (171, 170, 185, 186), (164, 163, 178, 179), (172, 171, 186, 187), (165, 164, 179, 180), (173, 172, 187, 188), (166, 165, 180, 181), (174, 173, 188, 189), (167, 166, 181, 182), (175, 174, 189, 190), (168, 167, 182, 183), (161, 432, 176), (341, 175, 190), (169, 168, 183, 184), (162, 161, 176, 177), (170, 169, 184, 185), (182, 181, 196, 197), (190, 189, 204, 205), (183, 182, 197, 198), (176, 432, 191), (341, 190, 205), (184, 183, 198, 199), (177, 176, 191, 192), (185, 184, 199, 200), (178, 177, 192, 193), (186, 185, 200, 201), (179, 178, 193, 194), (187, 186, 201, 202), (180, 179, 194, 195), (188, 187, 202, 203), (181, 180, 195, 196), (189, 188, 203, 204), (201, 200, 215, 216), (194, 193, 208, 209), (202, 201, 216, 217), (195, 194, 209, 210), (203, 202, 217, 218), (196, 195, 210, 211), (204, 203, 218, 219), (197, 196, 211, 212), (205, 204, 219, 220), (198, 197, 212, 213), (191, 432, 206), (341, 205, 220), (199, 198, 213, 214), (192, 191, 206, 207), (200, 199, 214, 215), (193, 192, 207, 208), (220, 219, 234, 235), (213, 212, 227, 228), (206, 432, 221), (341, 220, 235), (214, 213, 228, 229), (207, 206, 221, 222), (215, 214, 229, 230), (208, 207, 222, 223), (216, 215, 230, 231), (209, 208, 223, 224), (217, 216, 231, 232), (210, 209, 224, 225), (218, 217, 232, 233), (211, 210, 225, 226), (219, 218, 233, 234), (212, 211, 226, 227), (232, 231, 246, 247), (225, 224, 239, 240), (233, 232, 247, 248), (226, 225, 240, 241), (234, 233, 248, 249), (227, 226, 241, 242), (235, 234, 249, 250), (228, 227, 242, 243), (221, 432, 236), (341, 235, 250), (229, 228, 243, 244), (222, 221, 236, 237), (230, 229, 244, 245), (223, 222, 237, 238), (231, 230, 245, 246), (224, 223, 238, 239), (236, 432, 251), (341, 250, 265), (244, 243, 258, 259), (237, 236, 251, 252), (245, 244, 259, 260), (238, 237, 252, 253), (246, 245, 260, 261), (239, 238, 253, 254), (247, 246, 261, 262), (240, 239, 254, 255), (248, 247, 262, 263), (241, 240, 255, 256), (249, 248, 263, 264), (242, 241, 256, 257), (250, 249, 264, 265), (243, 242, 257, 258), (255, 254, 269, 270), (263, 262, 277, 278), (256, 255, 270, 271), (264, 263, 278, 279), (257, 256, 271, 272), (265, 264, 279, 280), (258, 257, 272, 273), (251, 432, 266), (341, 265, 280), (259, 258, 273, 274), (252, 251, 266, 267), (260, 259, 274, 275), (253, 252, 267, 268), (261, 260, 275, 276), (254, 253, 268, 269), (262, 261, 276, 277), (274, 273, 288, 289), (267, 266, 281, 282), (275, 274, 289, 290), (268, 267, 282, 283), (276, 275, 290, 291), (269, 268, 283, 284), (277, 276, 291, 292), (270, 269, 284, 285), (278, 277, 292, 293), (271, 270, 285, 286), (279, 278, 293, 294), (272, 271, 286, 287), (280, 279, 294, 295), (273, 272, 287, 288), (266, 432, 281), (341, 280, 295), (293, 292, 307, 308), (286, 285, 300, 301), (294, 293, 308, 309), (287, 286, 301, 302), (295, 294, 309, 310), (288, 287, 302, 303), (281, 432, 296), (341, 295, 310), (289, 288, 303, 304), (282, 281, 296, 297), (290, 289, 304, 305), (283, 282, 297, 298), (291, 290, 305, 306), (284, 283, 298, 299), (292, 291, 306, 307), (285, 284, 299, 300), (297, 296, 311, 312), (305, 304, 319, 320), (298, 297, 312, 313), (306, 305, 320, 321), (299, 298, 313, 314), (307, 306, 321, 322), (300, 299, 314, 315), (308, 307, 322, 323), (301, 300, 315, 316), (309, 308, 323, 324), (302, 301, 316, 317), (310, 309, 324, 325), (303, 302, 317, 318), (296, 432, 311), (341, 310, 325), (304, 303, 318, 319), (316, 315, 330, 331), (324, 323, 338, 339), (317, 316, 331, 332), (325, 324, 339, 340), (318, 317, 332, 333), (311, 432, 326), (341, 325, 340), (319, 318, 333, 334), (312, 311, 326, 327), (320, 319, 334, 335), (313, 312, 327, 328), (321, 320, 335, 336), (314, 313, 328, 329), (322, 321, 336, 337), (315, 314, 329, 330), (323, 322, 337, 338), (335, 334, 350, 351), (328, 327, 343, 344), (336, 335, 351, 352), (329, 328, 344, 345), (337, 336, 352, 353), (330, 329, 345, 346), (338, 337, 353, 354), (331, 330, 346, 347), (339, 338, 354, 355), (332, 331, 347, 348), (340, 339, 355, 356), (333, 332, 348, 349), (326, 432, 342), (341, 340, 356), (334, 333, 349, 350), (327, 326, 342, 343), (355, 354, 369, 370), (348, 347, 362, 363), (356, 355, 370, 371), (349, 348, 363, 364), (342, 432, 357), (341, 356, 371), (350, 349, 364, 365), (343, 342, 357, 358), (351, 350, 365, 366), (344, 343, 358, 359), (352, 351, 366, 367), (345, 344, 359, 360), (353, 352, 367, 368), (346, 345, 360, 361), (354, 353, 368, 369), (347, 346, 361, 362), (367, 366, 381, 382), (360, 359, 374, 375), (368, 367, 382, 383), (361, 360, 375, 376), (369, 368, 383, 384), (362, 361, 376, 377), (370, 369, 384, 385), (363, 362, 377, 378), (371, 370, 385, 386), (364, 363, 378, 379), (357, 432, 372), (341, 371, 386), (365, 364, 379, 380), (358, 357, 372, 373), (366, 365, 380, 381), (359, 358, 373, 374), (386, 385, 400, 401), (379, 378, 393, 394), (372, 432, 387), (341, 386, 401), (380, 379, 394, 395), (373, 372, 387, 388), (381, 380, 395, 396), (374, 373, 388, 389), (382, 381, 396, 397), (375, 374, 389, 390), (383, 382, 397, 398), (376, 375, 390, 391), (384, 383, 398, 399), (377, 376, 391, 392), (385, 384, 399, 400), (378, 377, 392, 393), (390, 389, 404, 405), (398, 397, 412, 413), (391, 390, 405, 406), (399, 398, 413, 414), (392, 391, 406, 407), (400, 399, 414, 415), (393, 392, 407, 408), (401, 400, 415, 416), (394, 393, 408, 409), (387, 432, 402), (341, 401, 416), (395, 394, 409, 410), (388, 387, 402, 403), (396, 395, 410, 411), (389, 388, 403, 404), (397, 396, 411, 412), (409, 408, 423, 424), (402, 432, 417), (341, 416, 431), (410, 409, 424, 425), (403, 402, 417, 418), (411, 410, 425, 426), (404, 403, 418, 419), (412, 411, 426, 427), (405, 404, 419, 420), (413, 412, 427, 428), (406, 405, 420, 421), (414, 413, 428, 429), (407, 406, 421, 422), (415, 414, 429, 430), (408, 407, 422, 423), (416, 415, 430, 431), (428, 427, 443, 444), (421, 420, 436, 437), (429, 428, 444, 445), (422, 421, 437, 438), (430, 429, 445, 446), (423, 422, 438, 439), (431, 430, 446, 447), (424, 423, 439, 440), (417, 432, 433), (341, 431, 447), (425, 424, 440, 441), (418, 417, 433, 434), (426, 425, 441, 442), (419, 418, 434, 435), (427, 426, 442, 443), (420, 419, 435, 436), (433, 432, 448), (341, 447, 462), (441, 440, 455, 456), (434, 433, 448, 449), (442, 441, 456, 457), (435, 434, 449, 450), (443, 442, 457, 458), (436, 435, 450, 451), (444, 443, 458, 459), (437, 436, 451, 452), (445, 444, 459, 460), (438, 437, 452, 453), (446, 445, 460, 461), (439, 438, 453, 454), (447, 446, 461, 462), (440, 439, 454, 455), (452, 451, 466, 467), (460, 459, 474, 475), (453, 452, 467, 468), (461, 460, 475, 476), (454, 453, 468, 469), (462, 461, 476, 477), (455, 454, 469, 470), (448, 432, 463), (341, 462, 477), (456, 455, 470, 471), (449, 448, 463, 464), (457, 456, 471, 472), (450, 449, 464, 465), (458, 457, 472, 473), (451, 450, 465, 466), (459, 458, 473, 474), (471, 470, 485, 486), (464, 463, 478, 479), (472, 471, 486, 487), (465, 464, 479, 480), (473, 472, 487, 488), (466, 465, 480, 481), (474, 473, 488, 489), (467, 466, 481, 482), (475, 474, 489, 490), (468, 467, 482, 483), (476, 475, 490, 491), (469, 468, 483, 484), (477, 476, 491, 492), (470, 469, 484, 485), (463, 432, 478), (341, 477, 492), (490, 489, 504, 505), (483, 482, 497, 498), (491, 490, 505, 506), (484, 483, 498, 499), (492, 491, 506, 507), (485, 484, 499, 500), (478, 432, 493), (341, 492, 507), (486, 485, 500, 501), (479, 478, 493, 494), (487, 486, 501, 502), (480, 479, 494, 495), (488, 487, 502, 503), (481, 480, 495, 496), (489, 488, 503, 504), (482, 481, 496, 497), (502, 501, 516, 517), (495, 494, 509, 510), (503, 502, 517, 518), (496, 495, 510, 511), (504, 503, 518, 519), (497, 496, 511, 512), (505, 504, 519, 520), (498, 497, 512, 513), (506, 505, 520, 521), (499, 498, 513, 514), (507, 506, 521, 522), (500, 499, 514, 515), (493, 432, 508), (341, 507, 522), (501, 500, 515, 516), (494, 493, 508, 509), (521, 520, 535, 536), (514, 513, 528, 529), (522, 521, 536, 537), (515, 514, 529, 530), (508, 432, 523), (341, 522, 537), (516, 515, 530, 531), (509, 508, 523, 524), (517, 516, 531, 532), (510, 509, 524, 525), (518, 517, 532, 533), (511, 510, 525, 526), (519, 518, 533, 534), (512, 511, 526, 527), (520, 519, 534, 535), (513, 512, 527, 528), (525, 524, 539, 540), (533, 532, 547, 548), (526, 525, 540, 541), (534, 533, 548, 549), (527, 526, 541, 542), (535, 534, 549, 550), (528, 527, 542, 543), (536, 535, 550, 551), (529, 528, 543, 544), (537, 536, 551, 552), (530, 529, 544, 545), (523, 432, 538), (341, 537, 552), (531, 530, 545, 546), (524, 523, 538, 539), (532, 531, 546, 547), (544, 543, 558, 559), (552, 551, 566, 567), (545, 544, 559, 560), (538, 432, 553), (341, 552, 567), (546, 545, 560, 561), (539, 538, 553, 554), (547, 546, 561, 562), (540, 539, 554, 555), (548, 547, 562, 563), (541, 540, 555, 556), (549, 548, 563, 564), (542, 541, 556, 557), (550, 549, 564, 565), (543, 542, 557, 558), (551, 550, 565, 566), (563, 562, 577, 578), (556, 555, 570, 571), (564, 563, 578, 579), (557, 556, 571, 572), (565, 564, 579, 580), (558, 557, 572, 573), (566, 565, 580, 581), (559, 558, 573, 574), (567, 566, 581, 582), (560, 559, 574, 575), (553, 432, 568), (341, 567, 582), (561, 560, 575, 576), (554, 553, 568, 569), (562, 561, 576, 577), (555, 554, 569, 570), (582, 581, 596, 597), (575, 574, 589, 590), (568, 432, 583), (341, 582, 597), (576, 575, 590, 591), (569, 568, 583, 584), (577, 576, 591, 592), (570, 569, 584, 585), (578, 577, 592, 593), (571, 570, 585, 586), (579, 578, 593, 594), (572, 571, 586, 587), (580, 579, 594, 595), (573, 572, 587, 588), (581, 580, 595, 596), (574, 573, 588, 589), (586, 585, 600, 601), (594, 593, 608, 609), (587, 586, 601, 602), (595, 594, 609, 610), (588, 587, 602, 603), (596, 595, 610, 611), (589, 588, 603, 604), (597, 596, 611, 612), (590, 589, 604, 605), (583, 432, 598), (341, 597, 612), (591, 590, 605, 606), (584, 583, 598, 599), (592, 591, 606, 607), (585, 584, 599, 600), (593, 592, 607, 608), (605, 604, 142, 143), (598, 432, 136), (341, 612, 617), (606, 605, 143, 144), (599, 598, 136, 137), (607, 606, 144, 613), (600, 599, 137, 138), (608, 607, 613, 614), (601, 600, 138, 139), (609, 608, 614, 615), (602, 601, 139, 140), (610, 609, 615, 145), (603, 602, 140, 141), (611, 610, 145, 616), (604, 603, 141, 142), (612, 611, 616, 617)])
me_cylinder_005.polygons.foreach_set('material_index', [0, 0, 0, 0, 0, 0, 0, 0, 0, 0, 0, 0, 0, 0, 0, 0, 0, 0, 0, 0, 0, 0, 0, 0, 0, 0, 0, 0, 0, 0, 0, 0, 0, 0, 1, 1, 1, 1, 1, 1, 1, 1, 1, 1, 1, 1, 1, 1, 1, 1, 1, 1, 1, 1, 1, 1, 1, 1, 1, 1, 1, 1, 1, 1, 1, 1, 1, 1, 1, 1, 1, 1, 1, 1, 2, 2, 2, 2, 2, 2, 2, 2, 2, 2, 2, 2, 2, 2, 2, 2, 2, 2, 2, 2, 2, 2, 2, 2, 2, 2, 2, 2, 2, 2, 2, 2, 2, 2, 2, 2, 2, 2, 2, 2, 2, 2, 2, 2, 2, 2, 2, 2, 2, 2, 2, 2, 2, 2, 2, 2, 2, 2, 2, 2, 2, 2, 2, 2, 2, 2, 2, 2, 2, 2, 2, 2, 2, 2, 2, 2, 2, 2, 2, 2, 2, 2, 2, 2, 2, 2, 2, 2, 2, 2, 2, 2, 2, 2, 2, 2, 2, 2, 2, 2, 2, 2, 2, 2, 2, 2, 2, 2, 2, 2, 2, 2, 2, 2, 2, 2, 2, 2, 2, 2, 2, 2, 2, 2, 2, 2, 2, 2, 2, 2, 2, 2, 2, 2, 2, 2, 2, 2, 2, 2, 2, 2, 2, 2, 2, 2, 2, 2, 2, 2, 2, 2, 2, 2, 2, 2, 2, 2, 2, 2, 2, 2, 2, 2, 2, 2, 2, 2, 2, 2, 2, 2, 2, 2, 2, 2, 2, 2, 2, 2, 2, 2, 2, 2, 2, 2, 2, 2, 2, 2, 2, 2, 2, 2, 2, 2, 2, 2, 2, 2, 2, 2, 2, 2, 2, 2, 2, 2, 2, 2, 2, 2, 2, 2, 2, 2, 2, 2, 2, 2, 2, 2, 2, 2, 2, 2, 2, 2, 2, 2, 2, 2, 2, 2, 2, 2, 2, 2, 2, 2, 2, 2, 2, 2, 2, 2, 2, 2, 2, 2, 2, 2, 2, 2, 2, 2, 2, 2, 2, 2, 2, 2, 2, 2, 2, 2, 2, 2, 2, 2, 2, 2, 2, 2, 2, 2, 2, 2, 2, 2, 2, 2, 2, 2, 2, 2, 2, 2, 2, 2, 2, 2, 2, 2, 2, 2, 2, 2, 2, 2, 2, 2, 2, 2, 2, 2, 2, 2, 2, 2, 2, 2, 2, 2, 2, 2, 2, 2, 2, 2, 2, 2, 2, 2, 2, 2, 2, 2, 2, 2, 2, 2, 2, 2, 2, 2, 2, 2, 2, 2, 2, 2, 2, 2, 2, 2, 2, 2, 2, 2, 2, 2, 2, 2, 2, 2, 2, 2, 2, 2, 2, 2, 2, 2, 2, 2, 2, 2, 2, 2, 2, 2, 2, 2, 2, 2, 2, 2, 2, 2, 2, 2, 2, 2, 2, 2, 2, 2, 2, 2, 2, 2, 2, 2, 2, 2, 2, 2, 2, 2, 2, 2, 2, 2, 2, 2, 2, 2, 2, 2, 2, 2, 2, 2, 2, 2, 2, 2, 2, 2, 2, 2, 2, 2, 2, 2, 2, 2, 2, 2, 2, 2, 2, 2, 2, 2, 2, 2, 2, 2, 2, 2, 2, 2, 2, 2, 2, 2, 2, 2, 2, 2, 2, 2, 2, 2, 2, 2, 2, 2, 2, 2, 2, 2, 2, 2, 2, 2, 2, 2, 2, 2, 2, 2, 2, 2, 2, 2, 2, 2, 2, 2, 2, 2, 2, 2, 2, 2, 2, 2, 2, 2, 2, 2, 2, 2, 2, 2, 2, 2, 2, 2, 2, 2, 2, 2, 2, 2, 2, 2, 2, 2])
me_cylinder_005.materials.append(mat_material_044)
me_cylinder_005.materials.append(mat_material_043)
me_cylinder_005.materials.append(mat_material_042)
me_cylinder_005.use_remesh_preserve_volume = False
me_cylinder_005.use_remesh_preserve_attributes = False
me_cylinder_005.use_mirror_vertex_groups = False
me_cylinder_005.update()
me_plane_002 = bpy.data.meshes.new('Plane.002')
me_plane_002.from_pydata([(-1.0, -1.0, 0.0), (1.0, -1.0, 0.0), (-1.0, 1.0, 0.0), (1.0, 1.0, 0.0)], [], [(0, 1, 3, 2)])
me_plane_002.materials.append(mat_material_041)
me_plane_002.use_remesh_preserve_volume = False
me_plane_002.use_remesh_preserve_attributes = False
me_plane_002.use_mirror_vertex_groups = False
me_plane_002.update()
me_cube_014 = bpy.data.meshes.new('Cube.014')
me_cube_014.from_pydata([(0.8, 0.8, 1.7), (0.8, 0.8, 0.0), (0.8, 1.0, 1.7), (0.8, 1.0, 0.0), (1.0, 0.8, 1.7), (1.0, 0.8, 0.0), (1.0, 1.0, 1.7), (1.0, 1.0, 0.0), (-1.0, 0.8, 1.7), (-1.0, 0.8, 0.0), (-1.0, 1.0, 1.7), (-1.0, 1.0, 0.0), (-0.8, 0.8, 1.7), (-0.8, 0.8, 0.0), (-0.8, 1.0, 1.7), (-0.8, 1.0, 0.0), (-0.8, -0.8, 0.0), (-0.8, -0.8, 1.7), (-0.8, -1.0, 0.0), (-0.8, -1.0, 1.7), (-1.0, -0.8, 0.0), (-1.0, -0.8, 1.7), (-1.0, -1.0, 0.0), (-1.0, -1.0, 1.7), (1.0, -0.8, 0.0), (1.0, -0.8, 1.7), (1.0, -1.0, 0.0), (1.0, -1.0, 1.7), (0.8, -0.8, 0.0), (0.8, -0.8, 1.7), (0.8, -1.0, 0.0), (0.8, -1.0, 1.7), (-1.3, -1.3, 2.0), (-1.3, -1.3, 1.7), (-1.3, 1.3, 2.0), (-1.3, 1.3, 1.7), (1.3, -1.3, 2.0), (1.3, -1.3, 1.7), (1.3, 1.3, 2.0), (1.3, 1.3, 1.7)], [], [(0, 4, 6, 2), (5, 1, 3, 7), (3, 2, 6, 7), (1, 0, 2, 3), (5, 4, 0, 1), (7, 6, 4, 5), (8, 12, 14, 10), (13, 9, 11, 15), (11, 10, 14, 15), (9, 8, 10, 11), (13, 12, 8, 9), (15, 14, 12, 13), (16, 17, 19, 18), (18, 19, 23, 22), (22, 23, 21, 20), (20, 21, 17, 16), (18, 22, 20, 16), (23, 19, 17, 21), (24, 25, 27, 26), (26, 27, 31, 30), (30, 31, 29, 28), (28, 29, 25, 24), (26, 30, 28, 24), (31, 27, 25, 29), (32, 36, 38, 34), (37, 33, 35, 39), (35, 34, 38, 39), (33, 32, 34, 35), (37, 36, 32, 33), (39, 38, 36, 37)])
me_cube_014.materials.append(mat_material_051)
me_cube_014.use_remesh_preserve_volume = False
me_cube_014.use_remesh_preserve_attributes = False
me_cube_014.use_mirror_vertex_groups = False
me_cube_014.update()
me_cylinder_006 = bpy.data.meshes.new('Cylinder.006')
me_cylinder_006.from_pydata([(9.313e-09, 0.64, -1.04), (9.313e-09, 0.64, 0.24), (0.1249, 0.6277, -1.04), (0.1249, 0.6277, 0.24), (0.2449, 0.5913, -1.04), (0.2449, 0.5913, 0.24), (0.3556, 0.5321, -1.04), (0.3556, 0.5321, 0.24), (0.4525, 0.4525, -1.04), (0.4525, 0.4525, 0.24), (0.5321, 0.3556, -1.04), (0.5321, 0.3556, 0.24), (0.5913, 0.2449, -1.04), (0.5913, 0.2449, 0.24), (0.6277, 0.1249, -1.04), (0.6277, 0.1249, 0.24), (0.64, 1.585e-07, -1.04), (0.64, 1.585e-07, 0.24), (0.6277, -0.1249, -1.04), (0.6277, -0.1249, 0.24), (0.5913, -0.2449, -1.04), (0.5913, -0.2449, 0.24), (0.5321, -0.3556, -1.04), (0.5321, -0.3556, 0.24), (0.4525, -0.4525, -1.04), (0.4525, -0.4525, 0.24), (0.3556, -0.5321, -1.04), (0.3556, -0.5321, 0.24), (0.2449, -0.5913, -1.04), (0.2449, -0.5913, 0.24), (0.1249, -0.6277, -1.04), (0.1249, -0.6277, 0.24), (-1.992e-07, -0.64, -1.04), (-1.992e-07, -0.64, 0.24), (-0.1249, -0.6277, -1.04), (-0.1249, -0.6277, 0.24), (-0.2449, -0.5913, -1.04), (-0.2449, -0.5913, 0.24), (-0.3556, -0.5321, -1.04), (-0.3556, -0.5321, 0.24), (-0.4525, -0.4525, -1.04), (-0.4525, -0.4525, 0.24), (-0.5321, -0.3556, -1.04), (-0.5321, -0.3556, 0.24), (-0.5913, -0.2449, -1.04), (-0.5913, -0.2449, 0.24), (-0.6277, -0.1249, -1.04), (-0.6277, -0.1249, 0.24), (-0.64, 7.282e-07, -1.04), (-0.64, 7.282e-07, 0.24), (-0.6277, 0.1249, -1.04), (-0.6277, 0.1249, 0.24), (-0.5913, 0.2449, -1.04), (-0.5913, 0.2449, 0.24), (-0.5321, 0.3556, -1.04), (-0.5321, 0.3556, 0.24), (-0.4525, 0.4525, -1.04), (-0.4525, 0.4525, 0.24), (-0.3556, 0.5321, -1.04), (-0.3556, 0.5321, 0.24), (-0.2449, 0.5913, -1.04), (-0.2449, 0.5913, 0.24), (-0.1249, 0.6277, -1.04), (-0.1249, 0.6277, 0.24), (-0.96, -0.96, -2.96), (-0.96, -0.96, -1.04), (-0.96, 0.96, -2.96), (-0.96, 0.96, -1.04), (0.96, -0.96, -2.96), (0.96, -0.96, -1.04), (0.96, 0.96, -2.96), (0.96, 0.96, -1.04), (6.165e-08, 0.128, -0.528), (6.165e-08, 0.128, 0.728), (0.02497, 0.1255, -0.528), (0.02497, 0.1255, 0.728), (0.04898, 0.1183, -0.528), (0.04898, 0.1183, 0.728), (0.07111, 0.1064, -0.528), (0.07111, 0.1064, 0.728), (0.09051, 0.09051, -0.528), (0.09051, 0.09051, 0.728), (0.1064, 0.07111, -0.528), (0.1064, 0.07111, 0.728), (0.1183, 0.04898, -0.528), (0.1183, 0.04898, 0.728), (0.1255, 0.02497, -0.528), (0.1255, 0.02497, 0.728), (0.128, 2.582e-07, -0.528), (0.128, 2.582e-07, 0.728), (0.1255, -0.02497, -0.528), (0.1255, -0.02497, 0.728), (0.1183, -0.04898, -0.528), (0.1183, -0.04898, 0.728), (0.1064, -0.07111, -0.528), (0.1064, -0.07111, 0.728), (0.09051, -0.09051, -0.528), (0.09051, -0.09051, 0.728), (0.07111, -0.1064, -0.528), (0.07111, -0.1064, 0.728), (0.04898, -0.1183, -0.528), (0.04898, -0.1183, 0.728), (0.02497, -0.1255, -0.528), (0.02497, -0.1255, 0.728), (1.995e-08, -0.128, -0.528), (1.995e-08, -0.128, 0.728), (-0.02497, -0.1255, -0.528), (-0.02497, -0.1255, 0.728), (-0.04898, -0.1183, -0.528), (-0.04898, -0.1183, 0.728), (-0.07111, -0.1064, -0.528), (-0.07111, -0.1064, 0.728), (-0.09051, -0.09051, -0.528), (-0.09051, -0.09051, 0.728), (-0.1064, -0.07111, -0.528), (-0.1064, -0.07111, 0.728), (-0.1183, -0.04898, -0.528), (-0.1183, -0.04898, 0.728), (-0.1255, -0.02497, -0.528), (-0.1255, -0.02497, 0.728), (-0.128, 3.721e-07, -0.528), (-0.128, 3.721e-07, 0.728), (-0.1255, 0.02497, -0.528), (-0.1255, 0.02497, 0.728), (-0.1183, 0.04898, -0.528), (-0.1183, 0.04898, 0.728), (-0.1064, 0.07111, -0.528), (-0.1064, 0.07111, 0.728), (-0.09051, 0.09051, -0.528), (-0.09051, 0.09051, 0.728), (-0.07111, 0.1064, -0.528), (-0.07111, 0.1064, 0.728), (-0.04898, 0.1183, -0.528), (-0.04898, 0.1183, 0.728), (-0.02497, 0.1255, -0.528), (-0.02497, 0.1255, 0.728), (0.0, 0.07804, 2.292), (0.0, 0.1531, 2.27), (0.0, 0.2222, 2.233), (0.0, 0.2828, 2.183), (0.0, 0.3326, 2.122), (0.0, 0.3696, 2.053), (0.0, 0.3923, 1.978), (0.0, 0.4, 1.9), (0.0, 0.3923, 1.822), (0.0, 0.2222, 1.567), (0.01522, 0.07654, 2.292), (0.02986, 0.1501, 2.27), (0.04335, 0.218, 2.233), (0.05518, 0.2774, 2.183), (0.06488, 0.3262, 2.122), (0.0721, 0.3625, 2.053), (0.07654, 0.3848, 1.978), (0.07804, 0.3923, 1.9), (0.07654, 0.3848, 1.822), (0.0721, 0.3625, 1.747), (0.06488, 0.3262, 1.678), (0.05518, 0.2774, 1.617), (0.04335, 0.218, 1.567), (0.02986, 0.1501, 1.53), (0.01522, 0.07654, 1.508), (0.02986, 0.0721, 2.292), (0.05858, 0.1414, 2.27), (0.08504, 0.2053, 2.233), (0.1082, 0.2613, 2.183), (0.1273, 0.3073, 2.122), (0.1414, 0.3414, 2.053), (0.1501, 0.3625, 1.978), (0.1531, 0.3696, 1.9), (0.1501, 0.3625, 1.822), (0.1414, 0.3414, 1.747), (0.1273, 0.3073, 1.678), (0.1082, 0.2613, 1.617), (0.08504, 0.2053, 1.567), (0.05858, 0.1414, 1.53), (0.02986, 0.0721, 1.508), (0.04335, 0.06488, 2.292), (0.08504, 0.1273, 2.27), (0.1235, 0.1848, 2.233), (0.1571, 0.2352, 2.183), (0.1848, 0.2765, 2.122), (0.2053, 0.3073, 2.053), (0.218, 0.3262, 1.978), (0.2222, 0.3326, 1.9), (0.218, 0.3262, 1.822), (0.2053, 0.3073, 1.747), (0.1848, 0.2765, 1.678), (0.1571, 0.2352, 1.617), (0.1235, 0.1848, 1.567), (0.08504, 0.1273, 1.53), (0.04335, 0.06488, 1.508), (0.05518, 0.05518, 2.292), (0.1082, 0.1082, 2.27), (0.1571, 0.1571, 2.233), (0.2, 0.2, 2.183), (0.2352, 0.2352, 2.122), (0.2613, 0.2613, 2.053), (0.2774, 0.2774, 1.978), (0.2828, 0.2828, 1.9), (0.2774, 0.2774, 1.822), (0.2613, 0.2613, 1.747), (0.2352, 0.2352, 1.678), (0.2, 0.2, 1.617), (0.1571, 0.1571, 1.567), (0.1082, 0.1082, 1.53), (0.05518, 0.05518, 1.508), (0.06488, 0.04335, 2.292), (0.1273, 0.08504, 2.27), (0.1848, 0.1235, 2.233), (0.2352, 0.1571, 2.183), (0.2765, 0.1848, 2.122), (0.3073, 0.2053, 2.053), (0.3262, 0.218, 1.978), (0.3326, 0.2222, 1.9), (0.3262, 0.218, 1.822), (0.3073, 0.2053, 1.747), (0.2765, 0.1848, 1.678), (0.2352, 0.1571, 1.617), (0.1848, 0.1235, 1.567), (0.1273, 0.08504, 1.53), (0.06488, 0.04335, 1.508), (0.0721, 0.02986, 2.292), (0.1414, 0.05858, 2.27), (0.2053, 0.08504, 2.233), (0.2613, 0.1082, 2.183), (0.3073, 0.1273, 2.122), (0.3414, 0.1414, 2.053), (0.3625, 0.1501, 1.978), (0.3696, 0.1531, 1.9), (0.3625, 0.1501, 1.822), (0.3414, 0.1414, 1.747), (0.3073, 0.1273, 1.678), (0.2613, 0.1082, 1.617), (0.2053, 0.08504, 1.567), (0.1414, 0.05858, 1.53), (0.0721, 0.02986, 1.508), (0.07654, 0.01522, 2.292), (0.1501, 0.02986, 2.27), (0.218, 0.04335, 2.233), (0.2774, 0.05518, 2.183), (0.3262, 0.06488, 2.122), (0.3625, 0.0721, 2.053), (0.3848, 0.07654, 1.978), (0.3923, 0.07804, 1.9), (0.3848, 0.07654, 1.822), (0.3625, 0.0721, 1.747), (0.3262, 0.06488, 1.678), (0.2774, 0.05518, 1.617), (0.218, 0.04335, 1.567), (0.1501, 0.02986, 1.53), (0.07654, 0.01522, 1.508), (0.07804, -3.691e-07, 2.292), (0.1531, -3.661e-07, 2.27), (0.2222, -3.631e-07, 2.233), (0.2828, -3.661e-07, 2.183), (0.3326, -3.721e-07, 2.122), (0.3696, -3.482e-07, 2.053), (0.3923, -3.959e-07, 1.978), (0.4, -3.899e-07, 1.9), (0.3923, -3.959e-07, 1.822), (0.3696, -3.303e-07, 1.747), (0.3326, -3.721e-07, 1.678), (0.2828, -3.661e-07, 1.617), (0.2222, -3.75e-07, 1.567), (0.1531, -3.601e-07, 1.53), (0.07804, -3.616e-07, 1.508), (0.07654, -0.01522, 2.292), (0.1501, -0.02986, 2.27), (0.218, -0.04335, 2.233), (0.2774, -0.05518, 2.183), (0.3262, -0.06489, 2.122), (0.3625, -0.0721, 2.053), (0.3848, -0.07654, 1.978), (0.3923, -0.07804, 1.9), (0.3848, -0.07654, 1.822), (0.3625, -0.0721, 1.747), (0.3262, -0.06489, 1.678), (0.2774, -0.05518, 1.617), (0.218, -0.04335, 1.567), (0.1501, -0.02986, 1.53), (0.07654, -0.01522, 1.508), (0.0721, -0.02986, 2.292), (0.1414, -0.05858, 2.27), (0.2053, -0.08504, 2.233), (0.2613, -0.1082, 2.183), (0.3073, -0.1273, 2.122), (0.3414, -0.1414, 2.053), (0.3625, -0.1501, 1.978), (0.3696, -0.1531, 1.9), (0.3625, -0.1501, 1.822), (0.3414, -0.1414, 1.747), (0.3073, -0.1273, 1.678), (0.2613, -0.1082, 1.617), (0.2053, -0.08504, 1.567), (0.1414, -0.05858, 1.53), (0.0721, -0.02986, 1.508), (0.06488, -0.04335, 2.292), (0.1273, -0.08504, 2.27), (0.1848, -0.1235, 2.233), (0.2352, -0.1571, 2.183), (0.2765, -0.1848, 2.122), (0.3073, -0.2053, 2.053), (0.3262, -0.218, 1.978), (0.3326, -0.2222, 1.9), (0.3262, -0.218, 1.822), (0.3073, -0.2053, 1.747), (0.2765, -0.1848, 1.678), (0.2352, -0.1571, 1.617), (0.1848, -0.1235, 1.567), (0.1273, -0.08504, 1.53), (0.06488, -0.04335, 1.508), (0.05518, -0.05518, 2.292), (0.1082, -0.1082, 2.27), (0.1571, -0.1571, 2.233), (0.2, -0.2, 2.183), (0.2352, -0.2352, 2.122), (0.2613, -0.2613, 2.053), (0.2774, -0.2774, 1.978), (0.2828, -0.2828, 1.9), (0.2774, -0.2774, 1.822), (0.2613, -0.2613, 1.747), (0.2352, -0.2352, 1.678), (0.2, -0.2, 1.617), (0.1571, -0.1571, 1.567), (0.1082, -0.1082, 1.53), (0.05518, -0.05518, 1.508), (0.04335, -0.06489, 2.292), (0.08504, -0.1273, 2.27), (0.1235, -0.1848, 2.233), (0.1571, -0.2352, 2.183), (0.1848, -0.2765, 2.122), (0.2053, -0.3073, 2.053), (0.218, -0.3262, 1.978), (0.2222, -0.3326, 1.9), (0.218, -0.3262, 1.822), (0.2053, -0.3073, 1.747), (0.1848, -0.2765, 1.678), (0.1571, -0.2352, 1.617), (0.1235, -0.1848, 1.567), (0.08504, -0.1273, 1.53), (0.04335, -0.06489, 1.508), (0.0, -3.688e-07, 1.5), (0.02986, -0.0721, 2.292), (0.05858, -0.1414, 2.27), (0.08504, -0.2053, 2.233), (0.1082, -0.2613, 2.183), (0.1273, -0.3073, 2.122), (0.1414, -0.3414, 2.053), (0.1501, -0.3625, 1.978), (0.1531, -0.3696, 1.9), (0.1501, -0.3625, 1.822), (0.1414, -0.3414, 1.747), (0.1273, -0.3073, 1.678), (0.1082, -0.2613, 1.617), (0.08504, -0.2053, 1.567), (0.05858, -0.1414, 1.53), (0.02986, -0.0721, 1.508), (0.01522, -0.07654, 2.292), (0.02986, -0.1501, 2.27), (0.04335, -0.218, 2.233), (0.05518, -0.2774, 2.183), (0.06488, -0.3262, 2.122), (0.0721, -0.3625, 2.053), (0.07654, -0.3848, 1.978), (0.07804, -0.3923, 1.9), (0.07654, -0.3848, 1.822), (0.0721, -0.3625, 1.747), (0.06488, -0.3262, 1.678), (0.05518, -0.2774, 1.617), (0.04335, -0.218, 1.567), (0.02986, -0.1501, 1.53), (0.01522, -0.07654, 1.508), (-2.885e-09, -0.07804, 2.292), (1.649e-08, -0.1531, 2.27), (1.053e-08, -0.2222, 2.233), (-1.034e-08, -0.2828, 2.183), (-3.418e-08, -0.3326, 2.122), (2.543e-08, -0.3696, 2.053), (-3.418e-08, -0.3923, 1.978), (-4.014e-08, -0.4, 1.9), (-3.418e-08, -0.3923, 1.822), (2.543e-08, -0.3696, 1.747), (-3.418e-08, -0.3326, 1.678), (-1.034e-08, -0.2828, 1.617), (-4.375e-09, -0.2222, 1.567), (1.586e-09, -0.1531, 1.53), (1.586e-09, -0.07804, 1.508), (-0.01522, -0.07654, 2.292), (-0.02986, -0.1501, 2.27), (-0.04335, -0.218, 2.233), (-0.05518, -0.2774, 2.183), (-0.06488, -0.3262, 2.122), (-0.0721, -0.3625, 2.053), (-0.07654, -0.3848, 1.978), (-0.07804, -0.3923, 1.9), (-0.07654, -0.3848, 1.822), (-0.0721, -0.3625, 1.747), (-0.06488, -0.3262, 1.678), (-0.05518, -0.2774, 1.617), (-0.04335, -0.218, 1.567), (-0.02986, -0.1501, 1.53), (-0.01522, -0.07654, 1.508), (-0.02986, -0.0721, 2.292), (-0.05858, -0.1414, 2.27), (-0.08504, -0.2053, 2.233), (-0.1082, -0.2613, 2.183), (-0.1273, -0.3073, 2.122), (-0.1414, -0.3414, 2.053), (-0.1501, -0.3625, 1.978), (-0.1531, -0.3696, 1.9), (-0.1501, -0.3625, 1.822), (-0.1414, -0.3414, 1.747), (-0.1273, -0.3073, 1.678), (-0.1082, -0.2613, 1.617), (-0.08504, -0.2053, 1.567), (-0.05858, -0.1414, 1.53), (-0.02986, -0.0721, 1.508), (-0.04335, -0.06489, 2.292), (-0.08504, -0.1273, 2.27), (-0.1235, -0.1848, 2.233), (-0.1571, -0.2352, 2.183), (-0.1848, -0.2765, 2.122), (-0.2053, -0.3073, 2.053), (-0.218, -0.3262, 1.978), (-0.2222, -0.3326, 1.9), (-0.218, -0.3262, 1.822), (-0.2053, -0.3073, 1.747), (-0.1848, -0.2765, 1.678), (-0.1571, -0.2352, 1.617), (-0.1235, -0.1848, 1.567), (-0.08504, -0.1273, 1.53), (-0.04335, -0.06489, 1.508), (-9.216e-08, -4.609e-07, 2.3), (-0.05518, -0.05518, 2.292), (-0.1082, -0.1082, 2.27), (-0.1571, -0.1571, 2.233), (-0.2, -0.2, 2.183), (-0.2352, -0.2352, 2.122), (-0.2613, -0.2613, 2.053), (-0.2774, -0.2774, 1.978), (-0.2828, -0.2828, 1.9), (-0.2774, -0.2774, 1.822), (-0.2613, -0.2613, 1.747), (-0.2352, -0.2352, 1.678), (-0.2, -0.2, 1.617), (-0.1571, -0.1571, 1.567), (-0.1082, -0.1082, 1.53), (-0.05518, -0.05518, 1.508), (-0.06488, -0.04335, 2.292), (-0.1273, -0.08504, 2.27), (-0.1848, -0.1235, 2.233), (-0.2352, -0.1571, 2.183), (-0.2765, -0.1848, 2.122), (-0.3073, -0.2053, 2.053), (-0.3262, -0.218, 1.978), (-0.3326, -0.2222, 1.9), (-0.3262, -0.218, 1.822), (-0.3073, -0.2053, 1.747), (-0.2765, -0.1848, 1.678), (-0.2352, -0.1571, 1.617), (-0.1848, -0.1235, 1.567), (-0.1273, -0.08504, 1.53), (-0.06488, -0.04335, 1.508), (-0.0721, -0.02986, 2.292), (-0.1414, -0.05858, 2.27), (-0.2053, -0.08504, 2.233), (-0.2613, -0.1082, 2.183), (-0.3073, -0.1273, 2.122), (-0.3414, -0.1414, 2.053), (-0.3625, -0.1501, 1.978), (-0.3696, -0.1531, 1.9), (-0.3625, -0.1501, 1.822), (-0.3414, -0.1414, 1.747), (-0.3073, -0.1273, 1.678), (-0.2613, -0.1082, 1.617), (-0.2053, -0.08504, 1.567), (-0.1414, -0.05858, 1.53), (-0.0721, -0.02986, 1.508), (-0.07654, -0.01522, 2.292), (-0.1501, -0.02986, 2.27), (-0.218, -0.04335, 2.233), (-0.2774, -0.05518, 2.183), (-0.3262, -0.06488, 2.122), (-0.3625, -0.0721, 2.053), (-0.3848, -0.07654, 1.978), (-0.3923, -0.07804, 1.9), (-0.3848, -0.07654, 1.822), (-0.3625, -0.0721, 1.747), (-0.3262, -0.06488, 1.678), (-0.2774, -0.05518, 1.617), (-0.218, -0.04335, 1.567), (-0.1501, -0.02986, 1.53), (-0.07654, -0.01522, 1.508), (-0.07804, -3.631e-07, 2.292), (-0.1531, -3.512e-07, 2.27), (-0.2222, -3.512e-07, 2.233), (-0.2828, -3.124e-07, 2.183), (-0.3326, -2.946e-07, 2.122), (-0.3696, -3.661e-07, 2.053), (-0.3923, -2.767e-07, 1.978), (-0.4, -2.946e-07, 1.9), (-0.3923, -2.767e-07, 1.822), (-0.3696, -3.661e-07, 1.747), (-0.3326, -2.946e-07, 1.678), (-0.2828, -3.124e-07, 1.617), (-0.2222, -3.423e-07, 1.567), (-0.1531, -3.393e-07, 1.53), (-0.07804, -3.646e-07, 1.508), (-0.07654, 0.01522, 2.292), (-0.1501, 0.02986, 2.27), (-0.218, 0.04335, 2.233), (-0.2774, 0.05518, 2.183), (-0.3262, 0.06488, 2.122), (-0.3625, 0.0721, 2.053), (-0.3848, 0.07654, 1.978), (-0.3923, 0.07804, 1.9), (-0.3848, 0.07654, 1.822), (-0.3625, 0.0721, 1.747), (-0.3262, 0.06488, 1.678), (-0.2774, 0.05518, 1.617), (-0.218, 0.04335, 1.567), (-0.1501, 0.02986, 1.53), (-0.07654, 0.01522, 1.508), (-0.0721, 0.02986, 2.292), (-0.1414, 0.05858, 2.27), (-0.2053, 0.08504, 2.233), (-0.2613, 0.1082, 2.183), (-0.3073, 0.1273, 2.122), (-0.3414, 0.1414, 2.053), (-0.3625, 0.1501, 1.978), (-0.3696, 0.1531, 1.9), (-0.3625, 0.1501, 1.822), (-0.3414, 0.1414, 1.747), (-0.3073, 0.1273, 1.678), (-0.2613, 0.1082, 1.617), (-0.2053, 0.08504, 1.567), (-0.1414, 0.05858, 1.53), (-0.0721, 0.02986, 1.508), (-0.06488, 0.04335, 2.292), (-0.1273, 0.08504, 2.27), (-0.1848, 0.1235, 2.233), (-0.2352, 0.1571, 2.183), (-0.2765, 0.1848, 2.122), (-0.3073, 0.2053, 2.053), (-0.3262, 0.218, 1.978), (-0.3326, 0.2222, 1.9), (-0.3262, 0.218, 1.822), (-0.3073, 0.2053, 1.747), (-0.2765, 0.1848, 1.678), (-0.2352, 0.1571, 1.617), (-0.1848, 0.1235, 1.567), (-0.1273, 0.08504, 1.53), (-0.06488, 0.04335, 1.508), (-0.05518, 0.05518, 2.292), (-0.1082, 0.1082, 2.27), (-0.1571, 0.1571, 2.233), (-0.2, 0.2, 2.183), (-0.2352, 0.2352, 2.122), (-0.2613, 0.2613, 2.053), (-0.2774, 0.2774, 1.978), (-0.2828, 0.2828, 1.9), (-0.2774, 0.2774, 1.822), (-0.2613, 0.2613, 1.747), (-0.2352, 0.2352, 1.678), (-0.2, 0.2, 1.617), (-0.1571, 0.1571, 1.567), (-0.1082, 0.1082, 1.53), (-0.05518, 0.05518, 1.508), (-0.04335, 0.06488, 2.292), (-0.08504, 0.1273, 2.27), (-0.1235, 0.1848, 2.233), (-0.1571, 0.2352, 2.183), (-0.1848, 0.2765, 2.122), (-0.2053, 0.3073, 2.053), (-0.218, 0.3262, 1.978), (-0.2222, 0.3326, 1.9), (-0.218, 0.3262, 1.822), (-0.2053, 0.3073, 1.747), (-0.1848, 0.2765, 1.678), (-0.1571, 0.2352, 1.617), (-0.1235, 0.1848, 1.567), (-0.08504, 0.1273, 1.53), (-0.04335, 0.06488, 1.508), (-0.02986, 0.0721, 2.292), (-0.05858, 0.1414, 2.27), (-0.08504, 0.2053, 2.233), (-0.1082, 0.2613, 2.183), (-0.1273, 0.3073, 2.122), (-0.1414, 0.3414, 2.053), (-0.1501, 0.3625, 1.978), (-0.1531, 0.3696, 1.9), (-0.1501, 0.3625, 1.822), (-0.1414, 0.3414, 1.747), (-0.1273, 0.3073, 1.678), (-0.1082, 0.2613, 1.617), (-0.08504, 0.2053, 1.567), (-0.05858, 0.1414, 1.53), (-0.02986, 0.0721, 1.508), (-0.01522, 0.07654, 2.292), (-0.02986, 0.1501, 2.27), (-0.04335, 0.218, 2.233), (-0.05518, 0.2774, 2.183), (-0.06488, 0.3262, 2.122), (-0.0721, 0.3625, 2.053), (-0.07654, 0.3848, 1.978), (-0.07804, 0.3923, 1.9), (-0.07654, 0.3848, 1.822), (-0.0721, 0.3625, 1.747), (-0.06488, 0.3262, 1.678), (-0.05518, 0.2774, 1.617), (-0.04335, 0.218, 1.567), (-0.02986, 0.1501, 1.53), (-0.01522, 0.07654, 1.508), (2.543e-08, 0.3696, 1.747), (1.089e-07, 0.3326, 1.678), (6.119e-08, 0.2828, 1.617), (3.139e-08, 0.1531, 1.53), (6.056e-09, 0.07804, 1.508)], [], [(0, 1, 3, 2), (2, 3, 5, 4), (4, 5, 7, 6), (6, 7, 9, 8), (8, 9, 11, 10), (10, 11, 13, 12), (12, 13, 15, 14), (14, 15, 17, 16), (16, 17, 19, 18), (18, 19, 21, 20), (20, 21, 23, 22), (22, 23, 25, 24), (24, 25, 27, 26), (26, 27, 29, 28), (28, 29, 31, 30), (30, 31, 33, 32), (32, 33, 35, 34), (34, 35, 37, 36), (36, 37, 39, 38), (38, 39, 41, 40), (40, 41, 43, 42), (42, 43, 45, 44), (44, 45, 47, 46), (46, 47, 49, 48), (48, 49, 51, 50), (50, 51, 53, 52), (52, 53, 55, 54), (54, 55, 57, 56), (56, 57, 59, 58), (58, 59, 61, 60), (3, 1, 63, 61, 59, 57, 55, 53, 51, 49, 47, 45, 43, 41, 39, 37, 35, 33, 31, 29, 27, 25, 23, 21, 19, 17, 15, 13, 11, 9, 7, 5), (60, 61, 63, 62), (62, 63, 1, 0), (0, 2, 4, 6, 8, 10, 12, 14, 16, 18, 20, 22, 24, 26, 28, 30, 32, 34, 36, 38, 40, 42, 44, 46, 48, 50, 52, 54, 56, 58, 60, 62), (64, 65, 67, 66), (66, 67, 71, 70), (70, 71, 69, 68), (68, 69, 65, 64), (66, 70, 68, 64), (71, 67, 65, 69), (72, 73, 75, 74), (74, 75, 77, 76), (76, 77, 79, 78), (78, 79, 81, 80), (80, 81, 83, 82), (82, 83, 85, 84), (84, 85, 87, 86), (86, 87, 89, 88), (88, 89, 91, 90), (90, 91, 93, 92), (92, 93, 95, 94), (94, 95, 97, 96), (96, 97, 99, 98), (98, 99, 101, 100), (100, 101, 103, 102), (102, 103, 105, 104), (104, 105, 107, 106), (106, 107, 109, 108), (108, 109, 111, 110), (110, 111, 113, 112), (112, 113, 115, 114), (114, 115, 117, 116), (116, 117, 119, 118), (118, 119, 121, 120), (120, 121, 123, 122), (122, 123, 125, 124), (124, 125, 127, 126), (126, 127, 129, 128), (128, 129, 131, 130), (130, 131, 133, 132), (75, 73, 135, 133, 131, 129, 127, 125, 123, 121, 119, 117, 115, 113, 111, 109, 107, 105, 103, 101, 99, 97, 95, 93, 91, 89, 87, 85, 83, 81, 79, 77), (132, 133, 135, 134), (134, 135, 73, 72), (72, 74, 76, 78, 80, 82, 84, 86, 88, 90, 92, 94, 96, 98, 100, 102, 104, 106, 108, 110, 112, 114, 116, 118, 120, 122, 124, 126, 128, 130, 132, 134), (617, 616, 159, 160), (143, 142, 152, 153), (136, 432, 146), (341, 617, 160), (144, 143, 153, 154), (137, 136, 146, 147), (613, 144, 154, 155), (138, 137, 147, 148), (614, 613, 155, 156), (139, 138, 148, 149), (615, 614, 156, 157), (140, 139, 149, 150), (145, 615, 157, 158), (141, 140, 150, 151), (616, 145, 158, 159), (142, 141, 151, 152), (159, 158, 173, 174), (152, 151, 166, 167), (160, 159, 174, 175), (153, 152, 167, 168), (146, 432, 161), (341, 160, 175), (154, 153, 168, 169), (147, 146, 161, 162), (155, 154, 169, 170), (148, 147, 162, 163), (156, 155, 170, 171), (149, 148, 163, 164), (157, 156, 171, 172), (150, 149, 164, 165), (158, 157, 172, 173), (151, 150, 165, 166), (163, 162, 177, 178), (171, 170, 185, 186), (164, 163, 178, 179), (172, 171, 186, 187), (165, 164, 179, 180), (173, 172, 187, 188), (166, 165, 180, 181), (174, 173, 188, 189), (167, 166, 181, 182), (175, 174, 189, 190), (168, 167, 182, 183), (161, 432, 176), (341, 175, 190), (169, 168, 183, 184), (162, 161, 176, 177), (170, 169, 184, 185), (182, 181, 196, 197), (190, 189, 204, 205), (183, 182, 197, 198), (176, 432, 191), (341, 190, 205), (184, 183, 198, 199), (177, 176, 191, 192), (185, 184, 199, 200), (178, 177, 192, 193), (186, 185, 200, 201), (179, 178, 193, 194), (187, 186, 201, 202), (180, 179, 194, 195), (188, 187, 202, 203), (181, 180, 195, 196), (189, 188, 203, 204), (201, 200, 215, 216), (194, 193, 208, 209), (202, 201, 216, 217), (195, 194, 209, 210), (203, 202, 217, 218), (196, 195, 210, 211), (204, 203, 218, 219), (197, 196, 211, 212), (205, 204, 219, 220), (198, 197, 212, 213), (191, 432, 206), (341, 205, 220), (199, 198, 213, 214), (192, 191, 206, 207), (200, 199, 214, 215), (193, 192, 207, 208), (220, 219, 234, 235), (213, 212, 227, 228), (206, 432, 221), (341, 220, 235), (214, 213, 228, 229), (207, 206, 221, 222), (215, 214, 229, 230), (208, 207, 222, 223), (216, 215, 230, 231), (209, 208, 223, 224), (217, 216, 231, 232), (210, 209, 224, 225), (218, 217, 232, 233), (211, 210, 225, 226), (219, 218, 233, 234), (212, 211, 226, 227), (232, 231, 246, 247), (225, 224, 239, 240), (233, 232, 247, 248), (226, 225, 240, 241), (234, 233, 248, 249), (227, 226, 241, 242), (235, 234, 249, 250), (228, 227, 242, 243), (221, 432, 236), (341, 235, 250), (229, 228, 243, 244), (222, 221, 236, 237), (230, 229, 244, 245), (223, 222, 237, 238), (231, 230, 245, 246), (224, 223, 238, 239), (236, 432, 251), (341, 250, 265), (244, 243, 258, 259), (237, 236, 251, 252), (245, 244, 259, 260), (238, 237, 252, 253), (246, 245, 260, 261), (239, 238, 253, 254), (247, 246, 261, 262), (240, 239, 254, 255), (248, 247, 262, 263), (241, 240, 255, 256), (249, 248, 263, 264), (242, 241, 256, 257), (250, 249, 264, 265), (243, 242, 257, 258), (255, 254, 269, 270), (263, 262, 277, 278), (256, 255, 270, 271), (264, 263, 278, 279), (257, 256, 271, 272), (265, 264, 279, 280), (258, 257, 272, 273), (251, 432, 266), (341, 265, 280), (259, 258, 273, 274), (252, 251, 266, 267), (260, 259, 274, 275), (253, 252, 267, 268), (261, 260, 275, 276), (254, 253, 268, 269), (262, 261, 276, 277), (274, 273, 288, 289), (267, 266, 281, 282), (275, 274, 289, 290), (268, 267, 282, 283), (276, 275, 290, 291), (269, 268, 283, 284), (277, 276, 291, 292), (270, 269, 284, 285), (278, 277, 292, 293), (271, 270, 285, 286), (279, 278, 293, 294), (272, 271, 286, 287), (280, 279, 294, 295), (273, 272, 287, 288), (266, 432, 281), (341, 280, 295), (293, 292, 307, 308), (286, 285, 300, 301), (294, 293, 308, 309), (287, 286, 301, 302), (295, 294, 309, 310), (288, 287, 302, 303), (281, 432, 296), (341, 295, 310), (289, 288, 303, 304), (282, 281, 296, 297), (290, 289, 304, 305), (283, 282, 297, 298), (291, 290, 305, 306), (284, 283, 298, 299), (292, 291, 306, 307), (285, 284, 299, 300), (297, 296, 311, 312), (305, 304, 319, 320), (298, 297, 312, 313), (306, 305, 320, 321), (299, 298, 313, 314), (307, 306, 321, 322), (300, 299, 314, 315), (308, 307, 322, 323), (301, 300, 315, 316), (309, 308, 323, 324), (302, 301, 316, 317), (310, 309, 324, 325), (303, 302, 317, 318), (296, 432, 311), (341, 310, 325), (304, 303, 318, 319), (316, 315, 330, 331), (324, 323, 338, 339), (317, 316, 331, 332), (325, 324, 339, 340), (318, 317, 332, 333), (311, 432, 326), (341, 325, 340), (319, 318, 333, 334), (312, 311, 326, 327), (320, 319, 334, 335), (313, 312, 327, 328), (321, 320, 335, 336), (314, 313, 328, 329), (322, 321, 336, 337), (315, 314, 329, 330), (323, 322, 337, 338), (335, 334, 350, 351), (328, 327, 343, 344), (336, 335, 351, 352), (329, 328, 344, 345), (337, 336, 352, 353), (330, 329, 345, 346), (338, 337, 353, 354), (331, 330, 346, 347), (339, 338, 354, 355), (332, 331, 347, 348), (340, 339, 355, 356), (333, 332, 348, 349), (326, 432, 342), (341, 340, 356), (334, 333, 349, 350), (327, 326, 342, 343), (355, 354, 369, 370), (348, 347, 362, 363), (356, 355, 370, 371), (349, 348, 363, 364), (342, 432, 357), (341, 356, 371), (350, 349, 364, 365), (343, 342, 357, 358), (351, 350, 365, 366), (344, 343, 358, 359), (352, 351, 366, 367), (345, 344, 359, 360), (353, 352, 367, 368), (346, 345, 360, 361), (354, 353, 368, 369), (347, 346, 361, 362), (367, 366, 381, 382), (360, 359, 374, 375), (368, 367, 382, 383), (361, 360, 375, 376), (369, 368, 383, 384), (362, 361, 376, 377), (370, 369, 384, 385), (363, 362, 377, 378), (371, 370, 385, 386), (364, 363, 378, 379), (357, 432, 372), (341, 371, 386), (365, 364, 379, 380), (358, 357, 372, 373), (366, 365, 380, 381), (359, 358, 373, 374), (386, 385, 400, 401), (379, 378, 393, 394), (372, 432, 387), (341, 386, 401), (380, 379, 394, 395), (373, 372, 387, 388), (381, 380, 395, 396), (374, 373, 388, 389), (382, 381, 396, 397), (375, 374, 389, 390), (383, 382, 397, 398), (376, 375, 390, 391), (384, 383, 398, 399), (377, 376, 391, 392), (385, 384, 399, 400), (378, 377, 392, 393), (390, 389, 404, 405), (398, 397, 412, 413), (391, 390, 405, 406), (399, 398, 413, 414), (392, 391, 406, 407), (400, 399, 414, 415), (393, 392, 407, 408), (401, 400, 415, 416), (394, 393, 408, 409), (387, 432, 402), (341, 401, 416), (395, 394, 409, 410), (388, 387, 402, 403), (396, 395, 410, 411), (389, 388, 403, 404), (397, 396, 411, 412), (409, 408, 423, 424), (402, 432, 417), (341, 416, 431), (410, 409, 424, 425), (403, 402, 417, 418), (411, 410, 425, 426), (404, 403, 418, 419), (412, 411, 426, 427), (405, 404, 419, 420), (413, 412, 427, 428), (406, 405, 420, 421), (414, 413, 428, 429), (407, 406, 421, 422), (415, 414, 429, 430), (408, 407, 422, 423), (416, 415, 430, 431), (428, 427, 443, 444), (421, 420, 436, 437), (429, 428, 444, 445), (422, 421, 437, 438), (430, 429, 445, 446), (423, 422, 438, 439), (431, 430, 446, 447), (424, 423, 439, 440), (417, 432, 433), (341, 431, 447), (425, 424, 440, 441), (418, 417, 433, 434), (426, 425, 441, 442), (419, 418, 434, 435), (427, 426, 442, 443), (420, 419, 435, 436), (433, 432, 448), (341, 447, 462), (441, 440, 455, 456), (434, 433, 448, 449), (442, 441, 456, 457), (435, 434, 449, 450), (443, 442, 457, 458), (436, 435, 450, 451), (444, 443, 458, 459), (437, 436, 451, 452), (445, 444, 459, 460), (438, 437, 452, 453), (446, 445, 460, 461), (439, 438, 453, 454), (447, 446, 461, 462), (440, 439, 454, 455), (452, 451, 466, 467), (460, 459, 474, 475), (453, 452, 467, 468), (461, 460, 475, 476), (454, 453, 468, 469), (462, 461, 476, 477), (455, 454, 469, 470), (448, 432, 463), (341, 462, 477), (456, 455, 470, 471), (449, 448, 463, 464), (457, 456, 471, 472), (450, 449, 464, 465), (458, 457, 472, 473), (451, 450, 465, 466), (459, 458, 473, 474), (471, 470, 485, 486), (464, 463, 478, 479), (472, 471, 486, 487), (465, 464, 479, 480), (473, 472, 487, 488), (466, 465, 480, 481), (474, 473, 488, 489), (467, 466, 481, 482), (475, 474, 489, 490), (468, 467, 482, 483), (476, 475, 490, 491), (469, 468, 483, 484), (477, 476, 491, 492), (470, 469, 484, 485), (463, 432, 478), (341, 477, 492), (490, 489, 504, 505), (483, 482, 497, 498), (491, 490, 505, 506), (484, 483, 498, 499), (492, 491, 506, 507), (485, 484, 499, 500), (478, 432, 493), (341, 492, 507), (486, 485, 500, 501), (479, 478, 493, 494), (487, 486, 501, 502), (480, 479, 494, 495), (488, 487, 502, 503), (481, 480, 495, 496), (489, 488, 503, 504), (482, 481, 496, 497), (502, 501, 516, 517), (495, 494, 509, 510), (503, 502, 517, 518), (496, 495, 510, 511), (504, 503, 518, 519), (497, 496, 511, 512), (505, 504, 519, 520), (498, 497, 512, 513), (506, 505, 520, 521), (499, 498, 513, 514), (507, 506, 521, 522), (500, 499, 514, 515), (493, 432, 508), (341, 507, 522), (501, 500, 515, 516), (494, 493, 508, 509), (521, 520, 535, 536), (514, 513, 528, 529), (522, 521, 536, 537), (515, 514, 529, 530), (508, 432, 523), (341, 522, 537), (516, 515, 530, 531), (509, 508, 523, 524), (517, 516, 531, 532), (510, 509, 524, 525), (518, 517, 532, 533), (511, 510, 525, 526), (519, 518, 533, 534), (512, 511, 526, 527), (520, 519, 534, 535), (513, 512, 527, 528), (525, 524, 539, 540), (533, 532, 547, 548), (526, 525, 540, 541), (534, 533, 548, 549), (527, 526, 541, 542), (535, 534, 549, 550), (528, 527, 542, 543), (536, 535, 550, 551), (529, 528, 543, 544), (537, 536, 551, 552), (530, 529, 544, 545), (523, 432, 538), (341, 537, 552), (531, 530, 545, 546), (524, 523, 538, 539), (532, 531, 546, 547), (544, 543, 558, 559), (552, 551, 566, 567), (545, 544, 559, 560), (538, 432, 553), (341, 552, 567), (546, 545, 560, 561), (539, 538, 553, 554), (547, 546, 561, 562), (540, 539, 554, 555), (548, 547, 562, 563), (541, 540, 555, 556), (549, 548, 563, 564), (542, 541, 556, 557), (550, 549, 564, 565), (543, 542, 557, 558), (551, 550, 565, 566), (563, 562, 577, 578), (556, 555, 570, 571), (564, 563, 578, 579), (557, 556, 571, 572), (565, 564, 579, 580), (558, 557, 572, 573), (566, 565, 580, 581), (559, 558, 573, 574), (567, 566, 581, 582), (560, 559, 574, 575), (553, 432, 568), (341, 567, 582), (561, 560, 575, 576), (554, 553, 568, 569), (562, 561, 576, 577), (555, 554, 569, 570), (582, 581, 596, 597), (575, 574, 589, 590), (568, 432, 583), (341, 582, 597), (576, 575, 590, 591), (569, 568, 583, 584), (577, 576, 591, 592), (570, 569, 584, 585), (578, 577, 592, 593), (571, 570, 585, 586), (579, 578, 593, 594), (572, 571, 586, 587), (580, 579, 594, 595), (573, 572, 587, 588), (581, 580, 595, 596), (574, 573, 588, 589), (586, 585, 600, 601), (594, 593, 608, 609), (587, 586, 601, 602), (595, 594, 609, 610), (588, 587, 602, 603), (596, 595, 610, 611), (589, 588, 603, 604), (597, 596, 611, 612), (590, 589, 604, 605), (583, 432, 598), (341, 597, 612), (591, 590, 605, 606), (584, 583, 598, 599), (592, 591, 606, 607), (585, 584, 599, 600), (593, 592, 607, 608), (605, 604, 142, 143), (598, 432, 136), (341, 612, 617), (606, 605, 143, 144), (599, 598, 136, 137), (607, 606, 144, 613), (600, 599, 137, 138), (608, 607, 613, 614), (601, 600, 138, 139), (609, 608, 614, 615), (602, 601, 139, 140), (610, 609, 615, 145), (603, 602, 140, 141), (611, 610, 145, 616), (604, 603, 141, 142), (612, 611, 616, 617)])
me_cylinder_006.polygons.foreach_set('material_index', [0, 0, 0, 0, 0, 0, 0, 0, 0, 0, 0, 0, 0, 0, 0, 0, 0, 0, 0, 0, 0, 0, 0, 0, 0, 0, 0, 0, 0, 0, 0, 0, 0, 0, 1, 1, 1, 1, 1, 1, 1, 1, 1, 1, 1, 1, 1, 1, 1, 1, 1, 1, 1, 1, 1, 1, 1, 1, 1, 1, 1, 1, 1, 1, 1, 1, 1, 1, 1, 1, 1, 1, 1, 1, 2, 2, 2, 2, 2, 2, 2, 2, 2, 2, 2, 2, 2, 2, 2, 2, 2, 2, 2, 2, 2, 2, 2, 2, 2, 2, 2, 2, 2, 2, 2, 2, 2, 2, 2, 2, 2, 2, 2, 2, 2, 2, 2, 2, 2, 2, 2, 2, 2, 2, 2, 2, 2, 2, 2, 2, 2, 2, 2, 2, 2, 2, 2, 2, 2, 2, 2, 2, 2, 2, 2, 2, 2, 2, 2, 2, 2, 2, 2, 2, 2, 2, 2, 2, 2, 2, 2, 2, 2, 2, 2, 2, 2, 2, 2, 2, 2, 2, 2, 2, 2, 2, 2, 2, 2, 2, 2, 2, 2, 2, 2, 2, 2, 2, 2, 2, 2, 2, 2, 2, 2, 2, 2, 2, 2, 2, 2, 2, 2, 2, 2, 2, 2, 2, 2, 2, 2, 2, 2, 2, 2, 2, 2, 2, 2, 2, 2, 2, 2, 2, 2, 2, 2, 2, 2, 2, 2, 2, 2, 2, 2, 2, 2, 2, 2, 2, 2, 2, 2, 2, 2, 2, 2, 2, 2, 2, 2, 2, 2, 2, 2, 2, 2, 2, 2, 2, 2, 2, 2, 2, 2, 2, 2, 2, 2, 2, 2, 2, 2, 2, 2, 2, 2, 2, 2, 2, 2, 2, 2, 2, 2, 2, 2, 2, 2, 2, 2, 2, 2, 2, 2, 2, 2, 2, 2, 2, 2, 2, 2, 2, 2, 2, 2, 2, 2, 2, 2, 2, 2, 2, 2, 2, 2, 2, 2, 2, 2, 2, 2, 2, 2, 2, 2, 2, 2, 2, 2, 2, 2, 2, 2, 2, 2, 2, 2, 2, 2, 2, 2, 2, 2, 2, 2, 2, 2, 2, 2, 2, 2, 2, 2, 2, 2, 2, 2, 2, 2, 2, 2, 2, 2, 2, 2, 2, 2, 2, 2, 2, 2, 2, 2, 2, 2, 2, 2, 2, 2, 2, 2, 2, 2, 2, 2, 2, 2, 2, 2, 2, 2, 2, 2, 2, 2, 2, 2, 2, 2, 2, 2, 2, 2, 2, 2, 2, 2, 2, 2, 2, 2, 2, 2, 2, 2, 2, 2, 2, 2, 2, 2, 2, 2, 2, 2, 2, 2, 2, 2, 2, 2, 2, 2, 2, 2, 2, 2, 2, 2, 2, 2, 2, 2, 2, 2, 2, 2, 2, 2, 2, 2, 2, 2, 2, 2, 2, 2, 2, 2, 2, 2, 2, 2, 2, 2, 2, 2, 2, 2, 2, 2, 2, 2, 2, 2, 2, 2, 2, 2, 2, 2, 2, 2, 2, 2, 2, 2, 2, 2, 2, 2, 2, 2, 2, 2, 2, 2, 2, 2, 2, 2, 2, 2, 2, 2, 2, 2, 2, 2, 2, 2, 2, 2, 2, 2, 2, 2, 2, 2, 2, 2, 2, 2, 2, 2, 2, 2, 2, 2, 2, 2, 2, 2, 2, 2, 2, 2, 2, 2, 2, 2, 2, 2, 2, 2, 2, 2, 2, 2, 2, 2, 2, 2, 2, 2, 2, 2, 2, 2, 2, 2, 2, 2, 2, 2, 2, 2, 2, 2, 2, 2, 2, 2, 2, 2, 2, 2, 2, 2, 2, 2, 2, 2, 2])
me_cylinder_006.materials.append(mat_material_050)
me_cylinder_006.materials.append(mat_material_049)
me_cylinder_006.materials.append(mat_material_047)
me_cylinder_006.use_remesh_preserve_volume = False
me_cylinder_006.use_remesh_preserve_attributes = False
me_cylinder_006.use_mirror_vertex_groups = False
me_cylinder_006.update()
me_plane_013 = bpy.data.meshes.new('Plane.013')
me_plane_013.from_pydata([(-1.0, -1.0, 0.0), (1.0, -1.0, 0.0), (-1.0, 1.0, 0.0), (1.0, 1.0, 0.0)], [], [(0, 1, 3, 2)])
me_plane_013.materials.append(mat_material_046)
me_plane_013.use_remesh_preserve_volume = False
me_plane_013.use_remesh_preserve_attributes = False
me_plane_013.use_mirror_vertex_groups = False
me_plane_013.update()
me_cube_015 = bpy.data.meshes.new('Cube.015')
me_cube_015.from_pydata([(0.8, 1.2, 1.7), (0.8, 1.2, 0.0), (0.8, 1.4, 1.7), (0.8, 1.4, 0.0), (1.0, 1.2, 1.7), (1.0, 1.2, 0.0), (1.0, 1.4, 1.7), (1.0, 1.4, 0.0), (-1.0, 1.2, 1.7), (-1.0, 1.2, 0.0), (-1.0, 1.4, 1.7), (-1.0, 1.4, 0.0), (-0.8, 1.2, 1.7), (-0.8, 1.2, 0.0), (-0.8, 1.4, 1.7), (-0.8, 1.4, 0.0), (-0.8, -0.8, 0.0), (-0.8, -0.8, 1.7), (-0.8, -1.0, 0.0), (-0.8, -1.0, 1.7), (-1.0, -0.8, 0.0), (-1.0, -0.8, 1.7), (-1.0, -1.0, 0.0), (-1.0, -1.0, 1.7), (1.0, -0.8, 0.0), (1.0, -0.8, 1.7), (1.0, -1.0, 0.0), (1.0, -1.0, 1.7), (0.8, -0.8, 0.0), (0.8, -0.8, 1.7), (0.8, -1.0, 0.0), (0.8, -1.0, 1.7), (-1.3, -1.3, 2.0), (-1.3, -1.3, 1.7), (-1.3, 1.3, 2.0), (-1.3, 1.3, 1.7), (1.3, -1.3, 2.0), (1.3, -1.3, 1.7), (1.3, 1.3, 2.0), (1.3, 1.3, 1.7), (0.8, 3.4, 1.7), (0.8, 3.4, 0.0), (0.8, 3.6, 1.7), (0.8, 3.6, 0.0), (1.0, 3.4, 1.7), (1.0, 3.4, 0.0), (1.0, 3.6, 1.7), (1.0, 3.6, 0.0), (-1.0, 3.4, 1.7), (-1.0, 3.4, 0.0), (-1.0, 3.6, 1.7), (-1.0, 3.6, 0.0), (-0.8, 3.4, 1.7), (-0.8, 3.4, 0.0), (-0.8, 3.6, 1.7), (-0.8, 3.6, 0.0), (-1.3, 1.3, 2.0), (-1.3, 1.3, 1.7), (-1.3, 3.9, 2.0), (-1.3, 3.9, 1.7), (1.3, 1.3, 2.0), (1.3, 1.3, 1.7), (1.3, 3.9, 2.0), (1.3, 3.9, 1.7)], [], [(0, 4, 6, 2), (5, 1, 3, 7), (3, 2, 6, 7), (1, 0, 2, 3), (5, 4, 0, 1), (7, 6, 4, 5), (8, 12, 14, 10), (13, 9, 11, 15), (11, 10, 14, 15), (9, 8, 10, 11), (13, 12, 8, 9), (15, 14, 12, 13), (16, 17, 19, 18), (18, 19, 23, 22), (22, 23, 21, 20), (20, 21, 17, 16), (18, 22, 20, 16), (23, 19, 17, 21), (24, 25, 27, 26), (26, 27, 31, 30), (30, 31, 29, 28), (28, 29, 25, 24), (26, 30, 28, 24), (31, 27, 25, 29), (32, 36, 38, 34), (37, 33, 35, 39), (35, 34, 38, 39), (33, 32, 34, 35), (37, 36, 32, 33), (39, 38, 36, 37), (40, 44, 46, 42), (45, 41, 43, 47), (43, 42, 46, 47), (41, 40, 42, 43), (45, 44, 40, 41), (47, 46, 44, 45), (48, 52, 54, 50), (53, 49, 51, 55), (51, 50, 54, 55), (49, 48, 50, 51), (53, 52, 48, 49), (55, 54, 52, 53), (56, 60, 62, 58), (61, 57, 59, 63), (59, 58, 62, 63), (57, 56, 58, 59), (61, 60, 56, 57), (63, 62, 60, 61)])
me_cube_015.materials.append(mat_material_053)
me_cube_015.use_remesh_preserve_volume = False
me_cube_015.use_remesh_preserve_attributes = False
me_cube_015.use_mirror_vertex_groups = False
me_cube_015.update()
me_plane_014 = bpy.data.meshes.new('Plane.014')
me_plane_014.from_pydata([(-1.0, -1.0, 0.0), (1.0, -1.0, 0.0), (-1.0, 1.0, 0.0), (1.0, 1.0, 0.0)], [], [(0, 1, 3, 2)])
me_plane_014.materials.append(mat_material_052)
me_plane_014.use_remesh_preserve_volume = False
me_plane_014.use_remesh_preserve_attributes = False
me_plane_014.use_mirror_vertex_groups = False
me_plane_014.update()

# ---- objects
ob_plane = bpy.data.objects.new('Plane', me_plane)
ob_camera = bpy.data.objects.new('Camera', cam_camera)
ob_lamp_002 = bpy.data.objects.new('Lamp.002', light_lamp_002)
ob_cube_001 = bpy.data.objects.new('Cube.001', me_cube_000)
ob_lamp_001 = bpy.data.objects.new('Lamp.001', light_lamp_001)
ob_camera_003 = bpy.data.objects.new('Camera.003', cam_camera_003)
ob_plane_003 = bpy.data.objects.new('Plane.003', me_plane_003)
ob_lamp_003 = bpy.data.objects.new('Lamp.003', light_lamp_004)
ob_cube_000 = bpy.data.objects.new('Cube.000', me_cube_002)
ob_lamp_013 = bpy.data.objects.new('Lamp.013', light_lamp_003)
ob_camera_004 = bpy.data.objects.new('Camera.004', cam_camera_002)
ob_cube_004 = bpy.data.objects.new('Cube.004', me_cube_011)
ob_cylinder_005 = bpy.data.objects.new('Cylinder.005', me_cylinder_005)
ob_lamp_005 = bpy.data.objects.new('Lamp.005', light_lamp_022)
ob_lamp_004 = bpy.data.objects.new('Lamp.004', light_lamp_021)
ob_plane_004 = bpy.data.objects.new('Plane.004', me_plane_002)
ob_point_011 = bpy.data.objects.new('Point.011', light_point_011)
ob_point_010 = bpy.data.objects.new('Point.010', light_point_010)
ob_camera_006 = bpy.data.objects.new('Camera.006', cam_camera_013)
ob_cube_008 = bpy.data.objects.new('Cube.008', me_cube_014)
ob_cylinder_000 = bpy.data.objects.new('Cylinder.000', me_cylinder_006)
ob_lamp_016 = bpy.data.objects.new('Lamp.016', light_lamp_024)
ob_lamp_015 = bpy.data.objects.new('Lamp.015', light_lamp_023)
ob_plane_005 = bpy.data.objects.new('Plane.005', me_plane_013)
ob_point_006 = bpy.data.objects.new('Point.006', light_point_013)
ob_point_005 = bpy.data.objects.new('Point.005', light_point_012)
ob_camera_005 = bpy.data.objects.new('Camera.005', cam_camera_014)
ob_cube_005 = bpy.data.objects.new('Cube.005', me_cube_015)
ob_lamp_006 = bpy.data.objects.new('Lamp.006', light_lamp_025)
ob_plane_006 = bpy.data.objects.new('Plane.006', me_plane_014)

# ---- transforms, parenting, visibility, modifiers, constraints
ob_plane.location = (0.0, 0.0, 0.0)
ob_plane.scale = (10.08, 10.08, 10.08)
ob_plane.lineart.crease_threshold = 0.0
ob_camera.location = (10.0, -10.0, 11.55)
ob_camera.rotation_euler = (1.047, 0.0, 0.7854)
ob_camera.lock_rotations_4d = False
ob_camera.empty_display_type = 'ARROWS'
ob_camera.color = (0.0, 0.0, 0.0, 0.0)
ob_camera.display_type = 'WIRE'
ob_camera.lineart.crease_threshold = 0.0
ob_lamp_002.location = (-5.924, -5.995, 11.9)
ob_lamp_002.rotation_euler = (-0.01195, 0.01145, 5.896)
ob_lamp_002.lock_rotations_4d = False
ob_lamp_002.empty_display_type = 'ARROWS'
ob_lamp_002.color = (0.0, 0.0, 0.0, 0.0)
ob_lamp_002.lineart.crease_threshold = 0.0
ob_cube_001.location = (0.0, 0.0, 0.0)
ob_cube_001.lineart.crease_threshold = 0.0
ob_lamp_001.location = (-5.924, 0.005454, 11.9)
ob_lamp_001.rotation_euler = (-0.01195, 0.01145, 4.325)
ob_lamp_001.lock_rotations_4d = False
ob_lamp_001.empty_display_type = 'ARROWS'
ob_lamp_001.color = (0.0, 0.0, 0.0, 0.0)
ob_lamp_001.lineart.crease_threshold = 0.0
ob_camera_003.location = (10.0, -10.0, 11.55)
ob_camera_003.rotation_euler = (1.047, 0.0, 0.7854)
ob_camera_003.lock_rotations_4d = False
ob_camera_003.empty_display_type = 'ARROWS'
ob_camera_003.color = (0.0, 0.0, 0.0, 0.0)
ob_camera_003.display_type = 'WIRE'
ob_camera_003.lineart.crease_threshold = 0.0
ob_plane_003.location = (0.0, 0.0, 0.0)
ob_plane_003.scale = (10.08, 10.08, 10.08)
ob_plane_003.lineart.crease_threshold = 0.0
ob_lamp_003.location = (-5.924, 0.005454, 11.9)
ob_lamp_003.rotation_euler = (-0.01195, 0.01145, 5.372)
ob_lamp_003.lock_rotations_4d = False
ob_lamp_003.empty_display_type = 'ARROWS'
ob_lamp_003.color = (0.0, 0.0, 0.0, 0.0)
ob_lamp_003.lineart.crease_threshold = 0.0
ob_cube_000.location = (0.0, 0.0, 0.0)
ob_cube_000.lineart.crease_threshold = 0.0
ob_lamp_013.location = (-5.924, 0.005454, 11.9)
ob_lamp_013.rotation_euler = (-0.01195, 0.01145, 5.459)
ob_lamp_013.lock_rotations_4d = False
ob_lamp_013.empty_display_type = 'ARROWS'
ob_lamp_013.color = (0.0, 0.0, 0.0, 0.0)
ob_lamp_013.lineart.crease_threshold = 0.0
ob_camera_004.location = (10.0, -10.0, 10.54)
ob_camera_004.rotation_euler = (1.047, 0.0, 0.7854)
ob_camera_004.lock_rotations_4d = False
ob_camera_004.empty_display_type = 'ARROWS'
ob_camera_004.color = (0.0, 0.0, 0.0, 0.0)
ob_camera_004.display_type = 'WIRE'
ob_camera_004.lineart.crease_threshold = 0.0
ob_cube_004.location = (0.0, 0.0, 0.0)
ob_cube_004.lineart.crease_threshold = 0.0
ob_cylinder_005.location = (0.0, 0.0, 2.2)
ob_cylinder_005.scale = (0.1, 0.1, 0.1)
ob_cylinder_005.lineart.crease_threshold = 0.0
ob_lamp_005.location = (-5.924, -5.995, 11.9)
ob_lamp_005.rotation_euler = (-0.01195, 0.01145, 5.896)
ob_lamp_005.lock_rotations_4d = False
ob_lamp_005.empty_display_type = 'ARROWS'
ob_lamp_005.color = (0.0, 0.0, 0.0, 0.0)
ob_lamp_005.lineart.crease_threshold = 0.0
ob_lamp_004.location = (-5.924, 0.005454, 11.9)
ob_lamp_004.rotation_euler = (-0.01195, 0.01145, 4.325)
ob_lamp_004.lock_rotations_4d = False
ob_lamp_004.empty_display_type = 'ARROWS'
ob_lamp_004.color = (0.0, 0.0, 0.0, 0.0)
ob_lamp_004.lineart.crease_threshold = 0.0
ob_plane_004.location = (0.0, 0.0, 0.0)
ob_plane_004.scale = (10.08, 10.08, 10.08)
ob_plane_004.lineart.crease_threshold = 0.0
ob_point_011.location = (0.008587, -0.1209, 3.297)
ob_point_011.rotation_euler = (-1.156e-07, -0.0, 1.571)
ob_point_011.lineart.crease_threshold = 0.0
ob_point_010.location = (0.0, 8.941e-08, 3.5)
ob_point_010.rotation_euler = (0.0218, -0.01938, -2.386)
ob_point_010.lineart.crease_threshold = 0.0
ob_camera_006.location = (10.0, -10.0, 10.54)
ob_camera_006.rotation_euler = (1.047, 0.0, 0.7854)
ob_camera_006.lock_rotations_4d = False
ob_camera_006.empty_display_type = 'ARROWS'
ob_camera_006.color = (0.0, 0.0, 0.0, 0.0)
ob_camera_006.display_type = 'WIRE'
ob_camera_006.lineart.crease_threshold = 0.0
ob_cube_008.location = (0.0, 0.0, 0.0)
ob_cube_008.lineart.crease_threshold = 0.0
ob_cylinder_000.location = (0.0, 0.0, 2.2)
ob_cylinder_000.scale = (0.1, 0.1, 0.1)
ob_cylinder_000.lineart.crease_threshold = 0.0
ob_lamp_016.location = (-5.924, 0.005454, 11.9)
ob_lamp_016.rotation_euler = (-0.01195, 0.01145, 5.459)
ob_lamp_016.lock_rotations_4d = False
ob_lamp_016.empty_display_type = 'ARROWS'
ob_lamp_016.color = (0.0, 0.0, 0.0, 0.0)
ob_lamp_016.lineart.crease_threshold = 0.0
ob_lamp_015.location = (-5.924, -5.995, 11.9)
ob_lamp_015.rotation_euler = (-0.01195, 0.01145, 5.896)
ob_lamp_015.lock_rotations_4d = False
ob_lamp_015.empty_display_type = 'ARROWS'
ob_lamp_015.color = (0.0, 0.0, 0.0, 0.0)
ob_lamp_015.lineart.crease_threshold = 0.0
ob_plane_005.location = (0.0, 0.0, 0.0)
ob_plane_005.scale = (10.08, 10.08, 10.08)
ob_plane_005.lineart.crease_threshold = 0.0
ob_point_006.location = (0.0, 8.941e-08, 3.5)
ob_point_006.rotation_euler = (0.0218, -0.01938, -2.386)
ob_point_006.lineart.crease_threshold = 0.0
ob_point_005.location = (0.008587, -0.1209, 3.297)
ob_point_005.rotation_euler = (-1.156e-07, -0.0, 1.571)
ob_point_005.lineart.crease_threshold = 0.0
ob_camera_005.location = (10.0, -10.0, 11.55)
ob_camera_005.rotation_euler = (1.047, 0.0, 0.7854)
ob_camera_005.lock_rotations_4d = False
ob_camera_005.empty_display_type = 'ARROWS'
ob_camera_005.color = (0.0, 0.0, 0.0, 0.0)
ob_camera_005.display_type = 'WIRE'
ob_camera_005.lineart.crease_threshold = 0.0
ob_cube_005.location = (0.0, 0.0, 0.0)
ob_cube_005.lineart.crease_threshold = 0.0
ob_lamp_006.location = (-5.924, 0.005454, 11.9)
ob_lamp_006.rotation_euler = (-0.01195, 0.01145, 5.459)
ob_lamp_006.lock_rotations_4d = False
ob_lamp_006.empty_display_type = 'ARROWS'
ob_lamp_006.color = (0.0, 0.0, 0.0, 0.0)
ob_lamp_006.lineart.crease_threshold = 0.0
ob_plane_006.location = (0.0, 0.0, 0.0)
ob_plane_006.scale = (10.08, 10.08, 10.08)
ob_plane_006.lineart.crease_threshold = 0.0

# ---- collection membership
col_collection_1.objects.link(ob_plane)
col_collection_1.objects.link(ob_camera)
col_collection_1.objects.link(ob_lamp_002)
col_collection_1.objects.link(ob_cube_001)
col_collection_1.objects.link(ob_lamp_001)
col_collection_2.objects.link(ob_camera_003)
col_collection_2.objects.link(ob_plane_003)
col_collection_2.objects.link(ob_lamp_003)
col_collection_2.objects.link(ob_cube_000)
col_collection_2.objects.link(ob_lamp_013)
col_collection_3.objects.link(ob_camera_004)
col_collection_3.objects.link(ob_cube_004)
col_collection_3.objects.link(ob_cylinder_005)
col_collection_3.objects.link(ob_lamp_005)
col_collection_3.objects.link(ob_lamp_004)
col_collection_3.objects.link(ob_plane_004)
col_collection_3.objects.link(ob_point_011)
col_collection_3.objects.link(ob_point_010)
col_collection_4.objects.link(ob_camera_006)
col_collection_4.objects.link(ob_cube_008)
col_collection_4.objects.link(ob_cylinder_000)
col_collection_4.objects.link(ob_lamp_016)
col_collection_4.objects.link(ob_lamp_015)
col_collection_4.objects.link(ob_plane_005)
col_collection_4.objects.link(ob_point_006)
col_collection_4.objects.link(ob_point_005)
col_collection_5.objects.link(ob_camera_005)
col_collection_5.objects.link(ob_cube_005)
col_collection_5.objects.link(ob_lamp_006)
col_collection_5.objects.link(ob_plane_006)

# ---- scene / render settings (as saved in the file)
scene.camera = ob_camera
scene.frame_start = 1; scene.frame_end = 250; scene.frame_set(1)
scene.render.engine = 'BLENDER_EEVEE_NEXT'
scene.render.resolution_x = 64
scene.render.resolution_y = 128
scene.render.dither_intensity = 0.0
scene.render.film_transparent = True
scene.render.line_thickness = 0.2
scene.cycles.use_denoising = False
scene.cycles.samples = 128
scene.cycles.sampling_pattern = 'TABULATED_SOBOL'
scene.cycles.use_adaptive_sampling = False
scene.cycles.use_light_tree = False
scene.cycles.blur_glossy = 0.0
scene.cycles.sample_clamp_indirect = 0.0
scene.view_settings.view_transform = 'Standard'
bpy.context.view_layer.update()
